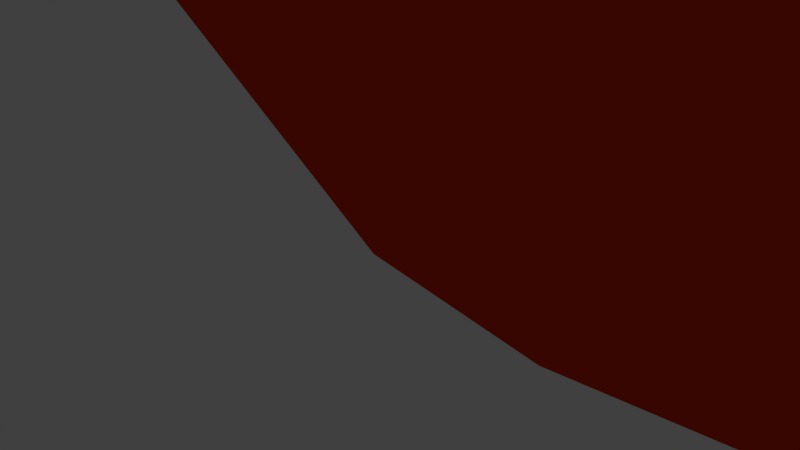 # Source: flame.blend  (saved by Blender 2.69.0; exported with 4.5.12 LTS)
import bpy
from mathutils import Matrix  # noqa: F401  (used for matrix-valued properties, if any)

bpy.ops.wm.read_factory_settings(use_empty=True)
scene = bpy.context.scene
scene.name = 'Scene'

# ---- collections
col_collection_1 = bpy.data.collections.new('Collection 1'); scene.collection.children.link(col_collection_1)

# ---- materials (node trees are filled in below, after node groups)
mat_material_1_16_001 = bpy.data.materials.new('material_1_16.001')
mat_material_1_16_001.alpha_threshold = 0.0
mat_material_1_16_001.use_transparent_shadow = False
mat_material_1_16_001.diffuse_color = (1.0, 0.698, 0.0, 1.0)
mat_material_1_16_001.roughness = 0.5
mat_material_1_16_001.line_color = (0.0, 0.0, 0.0, 1.0)
mat_material_0_16_001 = bpy.data.materials.new('material_0_16.001')
mat_material_0_16_001.alpha_threshold = 0.0
mat_material_0_16_001.use_transparent_shadow = False
mat_material_0_16_001.diffuse_color = (0.7569, 0.03529, 0.0, 1.0)
mat_material_0_16_001.roughness = 0.5
mat_material_0_16_001.line_color = (0.0, 0.0, 0.0, 1.0)

# ---- material node trees

# ---- world
world_world = bpy.data.worlds.new('World'); scene.world = world_world
world_world.color = (0.05088, 0.05088, 0.05088)
world_world.use_sun_shadow = False
world_world.sun_shadow_jitter_overblur = 0.0
world_world.cycles.sampling_method = 'MANUAL'
world_world.cycles.sample_map_resolution = 256

# ---- cameras
cam_camera_camera_001 = bpy.data.cameras.new('Camera-camera.001')
cam_camera_camera_001.clip_start = 1.0
cam_camera_camera_001.lens = 37.09
cam_camera_camera_001.sensor_width = 32.0
cam_camera_camera_001.sensor_height = 18.0
cam_camera_camera_001.dof.focus_distance = 0.0
cam_camera_camera_001.dof.aperture_fstop = 128.0
cam_camera_camera = bpy.data.cameras.new('Camera-camera')
cam_camera_camera.clip_start = 1.0
cam_camera_camera.lens = 37.09
cam_camera_camera.sensor_width = 32.0
cam_camera_camera.sensor_height = 18.0
cam_camera_camera.dof.focus_distance = 0.0
cam_camera_camera.dof.aperture_fstop = 128.0
cam_camera = bpy.data.cameras.new('Camera')
cam_camera.clip_end = 100.0
cam_camera.lens = 35.0
cam_camera.sensor_width = 32.0
cam_camera.sensor_height = 18.0
cam_camera.ortho_scale = 7.314
cam_camera.dof.focus_distance = 0.0
cam_camera.dof.aperture_fstop = 128.0

# ---- lights
light_lamp = bpy.data.lights.new('Lamp', 'POINT')
light_lamp.transmission_factor = 0.0
light_lamp.cutoff_distance = 30.0
light_lamp.energy = 100.0
light_lamp.shadow_buffer_clip_start = 1.001
light_lamp.shadow_soft_size = 0.1
light_lamp.shadow_maximum_resolution = 0.006
light_lamp.use_absolute_resolution = True
light_lamp.cycles.use_multiple_importance_sampling = False

# ---- meshes
me_mesh2_geometry_001 = bpy.data.meshes.new('mesh2-geometry.001')
me_mesh2_geometry_001.from_pydata([(94.52, 419.7, 3001.0), (131.6, 429.4, 2960.0), (133.6, 419.7, 2960.0), (127.0, 438.4, 2960.0), (160.0, 438.1, 2917.0), (132.9, 410.0, 2960.0), (120.2, 446.1, 2960.0), (164.1, 419.7, 2917.0), (129.6, 400.9, 2960.0), (111.7, 452.1, 2960.0), (137.7, 469.9, 2917.0), (151.0, 455.2, 2917.0), (182.3, 445.7, 2872.0), (162.9, 401.3, 2917.0), (123.8, 393.2, 2960.0), (102.2, 455.8, 2960.0), (121.2, 481.2, 2917.0), (167.9, 470.0, 2872.0), (190.0, 419.7, 2872.0), (116.2, 387.2, 2960.0), (156.5, 384.1, 2917.0), (92.3, 457.1, 2960.0), (102.9, 488.3, 2917.0), (124.8, 506.8, 2872.0), (201.9, 452.3, 2825.0), (214.2, 419.7, 2825.0), (190.2, 393.6, 2872.0), (107.1, 383.5, 2960.0), (130.6, 358.1, 2917.0), (145.4, 369.4, 2917.0), (82.78, 455.8, 2960.0), (84.09, 490.7, 2917.0), (98.91, 516.2, 2872.0), (148.3, 490.8, 2872.0), (181.8, 482.7, 2825.0), (97.44, 382.2, 2960.0), (113.3, 351.0, 2917.0), (182.4, 369.4, 2872.0), (74.24, 452.1, 2960.0), (93.63, 537.0, 2825.0), (126.0, 527.8, 2825.0), (219.0, 457.7, 2776.0), (235.8, 419.7, 2776.0), (216.8, 387.1, 2825.0), (94.78, 348.6, 2917.0), (87.75, 383.5, 2960.0), (122.1, 322.5, 2872.0), (146.7, 332.5, 2872.0), (167.4, 348.5, 2872.0), (67.21, 446.1, 2960.0), (66.11, 488.0, 2917.0), (72.3, 517.6, 2872.0), (60.45, 535.5, 2825.0), (155.9, 508.7, 2825.0), (193.1, 493.1, 2776.0), (78.71, 387.2, 2960.0), (95.97, 318.3, 2872.0), (208.8, 356.7, 2825.0), (62.12, 438.4, 2960.0), (50.15, 480.2, 2917.0), (48.46, 545.7, 2776.0), (87.12, 550.9, 2776.0), (125.0, 543.3, 2776.0), (219.4, 462.0, 2726.0), (241.4, 381.6, 2776.0), (76.48, 351.0, 2917.0), (70.89, 393.2, 2960.0), (134.6, 297.6, 2825.0), (101.8, 290.4, 2825.0), (165.3, 310.6, 2825.0), (191.0, 330.6, 2825.0), (59.25, 429.4, 2960.0), (37.18, 468.1, 2917.0), (46.83, 511.1, 2872.0), (28.43, 524.0, 2825.0), (160.8, 523.3, 2776.0), (180.6, 501.2, 2726.0), (249.1, 419.7, 2726.0), (59.53, 357.6, 2917.0), (64.73, 400.9, 2960.0), (70.07, 319.6, 2872.0), (69.43, 289.7, 2825.0), (233.9, 346.2, 2776.0), (58.74, 419.7, 2960.0), (22.76, 435.1, 2917.0), (27.92, 452.6, 2917.0), (24.2, 497.5, 2872.0), (11.05, 528.8, 2776.0), (12.76, 540.9, 2726.0), (55.59, 551.4, 2726.0), (97.69, 548.1, 2726.0), (192.2, 464.9, 2676.0), (261.7, 377.4, 2726.0), (44.92, 368.1, 2917.0), (60.61, 410.0, 2960.0), (148.8, 276.7, 2776.0), (110.5, 266.8, 2776.0), (184.5, 292.4, 2776.0), (214.1, 315.8, 2776.0), (21.96, 416.6, 2917.0), (5.975, 478.3, 2872.0), (0.001905, 504.1, 2825.0), (139.3, 531.1, 2726.0), (141.2, 501.6, 2676.0), (237.8, 419.7, 2676.0), (46.05, 326.6, 2872.0), (33.41, 382.0, 2917.0), (72.72, 263.5, 2776.0), (255.0, 337.9, 2726.0), (25.61, 398.5, 2917.0), (-11.18, 403.9, 2872.0), (-12.07, 429.8, 2872.0), (-6.352, 455.2, 2872.0), (-21.99, 502.9, 2776.0), (-29.02, 518.7, 2726.0), (-44.64, 520.9, 2676.0), (1.065, 534.7, 2676.0), (46.09, 536.3, 2676.0), (153.5, 462.7, 2624.0), (266.2, 374.3, 2676.0), (25.11, 339.4, 2872.0), (39.34, 295.9, 2825.0), (161.5, 260.4, 2726.0), (118.9, 248.2, 2726.0), (201.3, 278.1, 2726.0), (233.8, 304.1, 2726.0), (-4.204, 379.2, 2872.0), (-22.28, 478.1, 2825.0), (-89.72, 497.2, 2676.0), (92.08, 525.2, 2676.0), (95.19, 492.2, 2624.0), (209.2, 419.7, 2624.0), (8.129, 357.3, 2872.0), (76.92, 242.6, 2726.0), (37.59, 268.2, 2776.0), (268.5, 332.0, 2676.0), (-26.57, 355.2, 2825.0), (-37.72, 384.8, 2825.0), (-36.4, 448.1, 2825.0), (-47.07, 471.0, 2776.0), (-65.78, 488.2, 2726.0), (-98.92, 503.4, 2624.0), (-51.66, 515.7, 2624.0), (-5.691, 517.8, 2624.0), (123.3, 458.0, 2573.0), (181.2, 419.1, 2573.0), (249.3, 372.4, 2624.0), (12.82, 309.4, 2825.0), (168.7, 248.6, 2676.0), (122.9, 234.6, 2676.0), (211.5, 267.8, 2676.0), (246.6, 295.7, 2676.0), (-9.384, 329.5, 2825.0), (-41.42, 416.4, 2825.0), (-129.3, 467.3, 2676.0), (-146.2, 483.5, 2624.0), (42.02, 509.8, 2624.0), (63.83, 484.0, 2573.0), (77.91, 227.1, 2676.0), (37.79, 245.5, 2726.0), (6.297, 281.3, 2776.0), (262.7, 328.3, 2624.0), (-20.62, 302.6, 2776.0), (-42.55, 330.6, 2776.0), (-58.07, 363.5, 2776.0), (-61.46, 435.8, 2776.0), (-91.91, 453.2, 2726.0), (-130.6, 500.3, 2573.0), (-82.74, 509.3, 2573.0), (-36.48, 509.4, 2573.0), (114.3, 458.1, 2521.0), (224.3, 371.7, 2573.0), (163.3, 240.5, 2624.0), (115.4, 224.3, 2624.0), (208.2, 261.5, 2624.0), (245.3, 290.5, 2624.0), (-64.88, 399.3, 2776.0), (-156.0, 433.2, 2676.0), (-188.3, 458.4, 2624.0), (-178.6, 484.6, 2573.0), (10.67, 500.5, 2573.0), (60.14, 486.7, 2521.0), (166.4, 418.7, 2521.0), (68.71, 215.0, 2624.0), (36.16, 228.5, 2676.0), (2.657, 257.8, 2726.0), (241.0, 327.1, 2573.0), (-28.14, 279.4, 2726.0), (-54.12, 308.7, 2726.0), (-96.43, 378.5, 2726.0), (-102.5, 416.0, 2726.0), (-129.3, 510.3, 2521.0), (-81.83, 518.2, 2521.0), (-35.59, 517.0, 2521.0), (10.68, 506.3, 2521.0), (129.8, 462.5, 2470.0), (204.2, 372.3, 2521.0), (146.6, 236.0, 2573.0), (98.16, 217.9, 2573.0), (192.2, 259.1, 2573.0), (228.5, 288.7, 2573.0), (-77.86, 342.4, 2726.0), (-162.6, 395.7, 2676.0), (-216.3, 428.1, 2624.0), (-221.7, 463.8, 2573.0), (-176.6, 495.3, 2521.0), (85.55, 497.1, 2470.0), (169.4, 419.6, 2470.0), (50.73, 207.4, 2573.0), (25.58, 215.4, 2624.0), (-1.454, 240.2, 2676.0), (217.4, 328.1, 2521.0), (-35.25, 261.8, 2676.0), (-72.61, 288.8, 2676.0), (-112.9, 320.1, 2676.0), (-49.33, 537.5, 2470.0), (-95.4, 529.4, 2470.0), (-4.141, 535.1, 2470.0), (40.56, 521.5, 2470.0), (160.2, 462.3, 2419.0), (195.2, 374.0, 2470.0), (168.9, 260.3, 2521.0), (124.2, 236.0, 2521.0), (76.44, 217.4, 2521.0), (203.7, 290.2, 2521.0), (-146.7, 356.5, 2676.0), (-221.2, 390.3, 2624.0), (-251.3, 436.4, 2573.0), (-218.7, 474.6, 2521.0), (-140.6, 512.7, 2470.0), (125.7, 501.3, 2419.0), (185.8, 419.7, 2419.0), (29.39, 207.2, 2521.0), (6.952, 207.5, 2573.0), (-13.0, 227.2, 2624.0), (199.7, 331.5, 2470.0), (-53.7, 247.0, 2624.0), (-103.6, 271.9, 2624.0), (-156.1, 305.0, 2624.0), (-248.3, 447.1, 2521.0), (-180.4, 489.3, 2470.0), (45.58, 550.0, 2419.0), (2.936, 556.2, 2419.0), (-40.42, 550.4, 2419.0), (86.72, 531.3, 2419.0), (204.1, 455.6, 2302.0), (196.9, 377.0, 2419.0), (181.5, 295.0, 2470.0), (145.8, 265.9, 2470.0), (102.8, 242.3, 2470.0), (57.03, 225.4, 2470.0), (-199.4, 346.7, 2624.0), (-257.0, 398.7, 2573.0), (-208.7, 459.7, 2470.0), (-119.2, 509.7, 2419.0), (-82.36, 534.1, 2419.0), (192.7, 489.2, 2302.0), (203.6, 419.7, 2302.0), (11.55, 217.4, 2470.0), (-14.19, 208.4, 2521.0), (-33.49, 219.3, 2573.0), (190.3, 337.3, 2419.0), (-79.82, 238.9, 2573.0), (-133.5, 266.4, 2573.0), (-234.6, 351.9, 2573.0), (-257.0, 410.1, 2521.0), (-146.3, 478.9, 2419.0), (171.1, 518.0, 2302.0), (141.9, 540.0, 2302.0), (107.8, 553.9, 2302.0), (71.59, 558.7, 2302.0), (212.1, 452.4, 2183.0), (190.9, 383.7, 2302.0), (166.3, 303.2, 2419.0), (129.7, 276.4, 2419.0), (88.76, 255.9, 2419.0), (45.9, 242.5, 2419.0), (-30.43, 220.8, 2470.0), (-55.23, 221.4, 2521.0), (-189.2, 304.6, 2573.0), (-219.8, 423.1, 2470.0), (2.883, 538.5, 2302.0), (-25.48, 514.5, 2302.0), (35.85, 553.7, 2302.0), (207.4, 482.7, 2183.0), (206.5, 419.9, 2183.0), (3.466, 238.0, 2419.0), (-35.09, 244.3, 2419.0), (-67.76, 236.6, 2470.0), (170.4, 350.2, 2302.0), (-99.73, 243.9, 2521.0), (-149.5, 275.3, 2521.0), (-239.4, 364.3, 2521.0), (-159.7, 443.0, 2419.0), (192.3, 508.8, 2183.0), (168.5, 528.8, 2183.0), (138.9, 541.4, 2183.0), (106.6, 545.6, 2183.0), (245.0, 453.9, 2064.0), (192.0, 387.5, 2183.0), (144.2, 321.4, 2302.0), (113.5, 299.3, 2302.0), (79.44, 285.4, 2302.0), (43.39, 280.6, 2302.0), (-66.78, 262.3, 2419.0), (-199.8, 316.5, 2521.0), (-210.8, 380.6, 2470.0), (42.92, 528.7, 2183.0), (14.64, 508.7, 2183.0), (-48.07, 483.9, 2302.0), (73.93, 541.3, 2183.0), (244.7, 484.0, 2064.0), (234.2, 421.8, 2064.0), (7.485, 284.1, 2302.0), (-25.49, 295.9, 2302.0), (-52.39, 315.8, 2302.0), (-105.6, 262.2, 2470.0), (170.2, 357.2, 2183.0), (-145.3, 295.9, 2470.0), (-158.1, 403.5, 2419.0), (232.8, 510.0, 2064.0), (210.8, 530.0, 2064.0), (182.1, 542.6, 2064.0), (150.1, 547.0, 2064.0), (299.7, 458.3, 1945.0), (215.0, 389.7, 2064.0), (143.0, 331.2, 2183.0), (112.4, 311.3, 2183.0), (79.64, 298.7, 2183.0), (46.4, 294.3, 2183.0), (-95.12, 289.6, 2419.0), (-183.2, 336.4, 2470.0), (117.5, 542.8, 2064.0), (86.09, 530.3, 2064.0), (-10.17, 482.6, 2183.0), (-64.42, 449.0, 2302.0), (308.3, 491.0, 1945.0), (274.4, 423.5, 1945.0), (14.62, 298.5, 2183.0), (-13.24, 311.0, 2183.0), (-34.6, 330.9, 2183.0), (-70.39, 343.0, 2302.0), (188.6, 359.8, 2064.0), (-121.5, 323.9, 2419.0), (-143.8, 362.8, 2419.0), (277.6, 541.5, 1945.0), (246.6, 555.7, 1945.0), (211.6, 560.9, 1945.0), (56.4, 510.3, 2064.0), (-74.4, 412.1, 2302.0), (270.2, 466.1, 1827.0), (237.0, 388.9, 1945.0), (157.3, 334.1, 2064.0), (123.6, 314.3, 2064.0), (89.04, 301.8, 2064.0), (55.34, 297.4, 2064.0), (299.8, 519.4, 1945.0), (176.0, 556.6, 1945.0), (141.3, 543.2, 1945.0), (-30.52, 452.3, 2183.0), (28.73, 484.2, 2064.0), (-44.69, 419.7, 2183.0), (263.2, 504.9, 1827.0), (261.6, 424.8, 1827.0), (24.49, 301.4, 2064.0), (-1.118, 313.6, 2064.0), (-47.38, 356.9, 2183.0), (-77.62, 375.9, 2302.0), (195.6, 356.6, 1945.0), (208.2, 564.6, 1827.0), (168.3, 581.1, 1827.0), (126.2, 586.7, 1827.0), (107.0, 521.5, 1945.0), (-50.62, 387.2, 2183.0), (187.6, 475.7, 1711.0), (239.6, 383.7, 1827.0), (116.5, 307.1, 1945.0), (79.44, 293.3, 1945.0), (43.14, 288.3, 1945.0), (-19.03, 333.2, 2064.0), (155.0, 328.7, 1945.0), (241.4, 538.5, 1827.0), (85.3, 581.1, 1827.0), (47.83, 564.7, 1827.0), (-15.18, 421.4, 2064.0), (4.08, 453.9, 2064.0), (72.14, 493.1, 1945.0), (-25.95, 389.0, 2064.0), (153.2, 523.4, 1711.0), (207.5, 424.6, 1711.0), (8.876, 292.4, 1945.0), (-19.78, 305.5, 1945.0), (-27.45, 358.9, 2064.0), (207.7, 345.6, 1827.0), (13.51, 614.1, 1711.0), (63.4, 595.1, 1711.0), (-37.92, 619.8, 1711.0), (14.61, 538.6, 1827.0), (145.6, 485.9, 1599.0), (214.5, 422.2, 1599.0), (211.8, 373.7, 1711.0), (125.7, 287.5, 1827.0), (82.88, 271.3, 1827.0), (40.49, 265.3, 1827.0), (-37.75, 326.8, 1945.0), (168.6, 312.8, 1827.0), (110.5, 564.2, 1711.0), (-88.25, 612.1, 1711.0), (-133.2, 591.5, 1711.0), (-26.36, 388.2, 1945.0), (1.794, 424.0, 1945.0), (36.37, 459.8, 1945.0), (-14.5, 504.8, 1827.0), (-40.48, 355.0, 1945.0), (74.2, 544.8, 1599.0), (-0.117, 270.1, 1827.0), (-34.68, 285.4, 1827.0), (201.0, 326.4, 1711.0), (-151.4, 664.8, 1599.0), (-91.44, 657.1, 1599.0), (-38.79, 633.3, 1599.0), (-167.5, 559.7, 1711.0), (227.5, 498.9, 1491.0), (304.4, 419.8, 1491.0), (257.1, 358.4, 1599.0), (137.0, 254.9, 1711.0), (89.56, 235.2, 1711.0), (38.67, 228.0, 1711.0), (-58.15, 310.3, 1827.0), (175.9, 286.0, 1711.0), (13.36, 595.0, 1599.0), (-218.2, 656.1, 1599.0), (-283.6, 631.7, 1599.0), (-69.99, 343.2, 1827.0), (-70.14, 381.9, 1827.0), (-59.07, 423.6, 1827.0), (-39.52, 465.6, 1827.0), (-187.3, 518.6, 1711.0), (149.8, 572.6, 1491.0), (-12.2, 233.9, 1711.0), (-59.6, 252.5, 1711.0), (253.7, 299.4, 1599.0), (-100.1, 724.3, 1491.0), (-26.08, 714.1, 1491.0), (35.79, 683.9, 1491.0), (-332.8, 592.8, 1599.0), (400.8, 419.4, 1387.0), (330.8, 516.8, 1387.0), (356.0, 340.9, 1491.0), (176.9, 210.4, 1599.0), (120.6, 186.1, 1599.0), (58.07, 177.5, 1599.0), (-102.2, 282.9, 1711.0), (222.0, 249.0, 1599.0), (89.89, 635.6, 1491.0), (-183.7, 714.5, 1491.0), (-268.8, 687.2, 1491.0), (-139.5, 322.8, 1711.0), (-168.0, 369.8, 1711.0), (-192.1, 471.2, 1711.0), (-349.8, 542.1, 1599.0), (250.7, 607.4, 1387.0), (-6.065, 185.3, 1599.0), (-67.94, 208.9, 1599.0), (370.5, 267.4, 1491.0), (-107.4, 798.1, 1387.0), (-13.47, 782.3, 1387.0), (73.07, 744.8, 1387.0), (-340.8, 641.2, 1491.0), (-185.7, 420.4, 1711.0), (497.9, 392.5, 1289.0), (464.1, 320.9, 1387.0), (460.2, 514.0, 1289.0), (232.0, 125.9, 1491.0), (303.5, 156.1, 1491.0), (152.7, 115.7, 1491.0), (-124.2, 247.2, 1599.0), (353.2, 204.3, 1491.0), (159.5, 685.1, 1387.0), (-207.8, 797.2, 1387.0), (-302.4, 771.0, 1387.0), (-170.3, 297.5, 1599.0), (-215.8, 356.3, 1599.0), (-275.1, 419.7, 1599.0), (-327.3, 483.0, 1599.0), (-377.7, 578.6, 1491.0), (361.4, 637.3, 1289.0), (74.37, 126.1, 1491.0), (-1.063, 156.3, 1491.0), (493.3, 229.7, 1387.0), (-23.66, 877.5, 1289.0), (88.11, 861.0, 1289.0), (180.6, 815.3, 1289.0), (-371.5, 715.2, 1387.0), (-148.4, 880.6, 1289.0), (568.2, 333.6, 1152.0), (530.9, 272.7, 1289.0), (549.9, 470.4, 1152.0), (180.0, 44.23, 1387.0), (283.3, 57.02, 1387.0), (387.2, 94.42, 1387.0), (-77.52, 204.4, 1491.0), (467.0, 152.5, 1387.0), (260.5, 742.2, 1289.0), (-276.3, 861.7, 1289.0), (-157.0, 267.5, 1491.0), (-232.4, 343.1, 1491.0), (-360.8, 505.0, 1491.0), (-399.6, 637.6, 1387.0), (494.4, 602.2, 1152.0), (88.92, 57.02, 1387.0), (11.73, 94.53, 1387.0), (545.0, 162.4, 1289.0), (4.454, 933.2, 1152.0), (146.7, 950.5, 1152.0), (279.2, 911.9, 1152.0), (385.7, 823.6, 1152.0), (-385.6, 799.3, 1289.0), (-304.8, 424.8, 1491.0), (621.8, 310.8, 1008.0), (552.2, 195.7, 1152.0), (602.3, 458.1, 1008.0), (160.6, -37.21, 1289.0), (284.2, -23.58, 1289.0), (404.8, 6.994, 1289.0), (-63.92, 154.6, 1387.0), (498.9, 69.32, 1289.0), (450.7, 720.5, 1152.0), (-145.1, 907.6, 1152.0), (-157.0, 240.1, 1387.0), (-261.2, 344.3, 1387.0), (-394.5, 547.1, 1387.0), (-430.0, 703.1, 1289.0), (560.2, 594.5, 1008.0), (47.74, -21.65, 1289.0), (-52.07, 27.35, 1289.0), (531.5, 67.97, 1152.0), (34.94, 984.2, 1008.0), (184.2, 999.0, 1008.0), (337.5, 925.6, 1008.0), (469.8, 818.0, 1008.0), (-300.0, 861.8, 1152.0), (-350.1, 449.1, 1387.0), (654.5, 348.9, 859.5), (601.6, 155.5, 1008.0), (652.1, 508.0, 859.5), (136.7, -111.1, 1152.0), (276.9, -112.9, 1152.0), (405.2, -102.0, 1152.0), (-147.2, 115.9, 1289.0), (493.9, -38.45, 1152.0), (541.7, 715.4, 1008.0), (-114.6, 937.9, 1008.0), (-246.3, 232.0, 1289.0), (-351.7, 356.8, 1289.0), (-422.5, 593.4, 1289.0), (-425.0, 758.2, 1152.0), (615.8, 649.2, 859.5), (2.156, -92.13, 1152.0), (-125.6, -16.98, 1152.0), (548.0, 9.847, 1008.0), (-58.26, 1016.0, 859.5), (98.34, 1037.0, 859.5), (261.1, 1001.0, 859.5), (414.4, 890.6, 859.5), (-284.8, 879.3, 1008.0), (-415.9, 475.5, 1289.0), (666.5, 404.4, 709.0), (633.2, 184.4, 859.5), (699.0, 570.6, 709.0), (116.2, -164.8, 1008.0), (266.8, -173.8, 1008.0), (398.8, -171.1, 1008.0), (-35.71, -143.2, 1008.0), (-256.8, 102.3, 1152.0), (490.7, -105.8, 1008.0), (537.7, 771.1, 859.5), (-202.5, 960.1, 859.5), (-387.9, 228.8, 1152.0), (-473.3, 349.5, 1152.0), (-475.6, 623.9, 1152.0), (-452.0, 776.9, 1008.0), (678.1, 719.6, 709.0), (-185.6, -59.71, 1008.0), (557.9, 26.41, 859.5), (-118.8, 1026.0, 709.0), (41.26, 1047.0, 709.0), (206.2, 1026.0, 709.0), (374.6, 954.5, 709.0), (-334.7, 896.5, 859.5), (-493.5, 483.2, 1152.0), (655.5, 419.7, 558.5), (640.9, 239.3, 709.0), (653.1, 579.3, 558.5), (63.46, -197.2, 859.5), (-98.17, -176.1, 859.5), (221.2, -182.2, 859.5), (359.2, -160.2, 859.5), (-335.8, 61.33, 1008.0), (465.1, -92.67, 859.5), (547.1, 841.0, 709.0), (-253.2, 977.7, 709.0), (-464.3, 192.2, 1008.0), (-527.4, 327.4, 1008.0), (-526.7, 630.0, 1008.0), (-452.7, 801.7, 859.5), (615.5, 728.1, 558.5), (-257.7, -97.27, 859.5), (542.9, 83.27, 709.0), (-118.7, 1016.0, 558.5), (200.7, 1016.0, 558.5), (353.9, 953.9, 558.5), (501.9, 855.9, 558.5), (-340.8, 907.7, 709.0), (-547.0, 475.4, 1008.0), (623.9, 419.7, 410.2), (634.3, 260.0, 558.5), (607.0, 570.9, 410.2), (13.93, -208.1, 709.0), (-154.4, -186.7, 709.0), (170.6, -186.7, 709.0), (305.9, -126.1, 709.0), (-407.3, 46.38, 859.5), (423.8, -38.86, 709.0), (-263.0, 962.2, 558.5), (41.13, 1037.0, 558.5), (-370.5, 892.3, 558.5), (-510.6, 192.4, 859.5), (-579.3, 499.6, 859.5), (-539.7, 661.3, 859.5), (-409.2, 804.1, 709.0), (555.3, 711.9, 410.2), (-321.9, -87.04, 709.0), (558.9, 111.2, 558.5), (-254.2, 925.8, 410.2), (-112.2, 984.2, 410.2), (190.4, 984.2, 410.2), (330.2, 925.8, 410.2), (452.2, 832.9, 410.2), (-558.5, 341.5, 859.5), (571.2, 419.7, 266.3), (602.9, 268.4, 410.2), (564.6, 557.1, 266.3), (186.8, -176.2, 558.5), (-132.5, -176.2, 558.5), (327.3, -114.6, 558.5), (449.3, -16.54, 558.5), (-464.0, 64.42, 709.0), (-374.3, 838.4, 410.2), (39.57, 1004.0, 410.2), (-453.0, 787.6, 558.5), (-544.5, 209.5, 709.0), (-571.9, 362.1, 709.0), (-513.7, 682.1, 709.0), (518.2, 685.1, 266.3), (30.09, -197.2, 558.5), (-289.6, -100.6, 558.5), (-423.1, 35.22, 558.5), (539.7, 127.5, 410.2), (-332.6, 795.0, 266.3), (-230.9, 879.4, 266.3), (-102.1, 932.4, 266.3), (172.7, 932.4, 266.3), (299.9, 879.4, 266.3), (418.1, 795.0, 266.3), (-589.1, 524.1, 709.0), (498.4, 419.7, 128.9), (549.7, 282.3, 266.3), (498.9, 537.9, 128.9), (188.7, -144.8, 410.2), (327.5, -86.45, 410.2), (-113.8, -144.8, 410.2), (-256.9, -86.45, 410.2), (445.9, 6.422, 410.2), (-457.0, 725.8, 410.2), (35.72, 950.5, 266.3), (-538.7, 653.0, 558.5), (-509.6, 181.7, 558.5), (-557.5, 334.7, 558.5), (474.9, 648.1, 128.9), (38.08, -164.8, 410.2), (-380.6, 12.53, 410.2), (496.4, 154.3, 266.3), (-401.2, 685.1, 266.3), (-247.3, 742.7, 128.9), (-162.1, 815.3, 128.9), (-56.61, 861.0, 128.9), (179.9, 861.0, 128.9), (294.8, 815.3, 128.9), (398.8, 742.7, 128.9), (-578.3, 494.6, 558.5), (406.6, 419.7, 0.0), (484.3, 301.4, 128.9), (397.6, 513.8, 0.0), (187.6, -93.06, 266.3), (315.4, -40.03, 266.3), (420.7, 44.32, 266.3), (-87.12, -93.06, 266.3), (-215.4, -40.03, 266.3), (-330.0, 44.32, 266.3), (-522.0, 589.8, 410.2), (59.91, 876.6, 128.9), (-472.5, 142.8, 410.2), (-526.1, 287.4, 410.2), (373.1, 601.5, 0.0), (49.86, -111.1, 266.3), (447.3, 191.2, 128.9), (-460.9, 557.1, 266.3), (-316.4, 648.1, 128.9), (-189.4, 676.8, 0.0), (-110.7, 734.6, 0.0), (-22.8, 771.0, 0.0), (253.0, 734.6, 0.0), (165.5, 771.0, 0.0), (325.0, 676.8, 0.0), (-545.0, 439.4, 410.2), (403.7, 325.5, 0.0), (299.1, 24.0, 128.9), (192.4, -21.65, 128.9), (385.8, 96.6, 128.9), (-44.14, -21.65, 128.9), (-157.8, 24.0, 128.9), (-260.3, 96.6, 128.9), (-423.0, 154.3, 266.3), (71.38, 783.4, 0.0), (-475.8, 282.3, 266.3), (74.78, -37.21, 128.9), (381.4, 237.8, 0.0), (-490.4, 419.7, 266.3), (-383.8, 537.9, 128.9), (-256.9, 601.5, 0.0), (332.8, 162.5, 0.0), (259.7, 104.7, 0.0), (171.4, 68.36, 0.0), (-16.89, 68.36, 0.0), (-104.0, 104.7, 0.0), (-181.6, 162.5, 0.0), (-344.0, 191.2, 128.9), (-398.3, 301.4, 128.9), (76.82, 55.97, 0.0), (-415.3, 419.7, 128.9), (-305.0, 513.8, 0.0), (-248.6, 237.8, 0.0), (-298.9, 325.5, 0.0), (-320.8, 419.7, 0.0)], [], [(0, 1, 2), (0, 3, 1), (1, 4, 2), (0, 2, 5), (0, 6, 3), (3, 4, 1), (2, 4, 7), (5, 2, 7), (8, 0, 5), (0, 9, 6), (6, 10, 3), (3, 11, 4), (4, 12, 7), (5, 7, 13), (14, 0, 8), (8, 5, 13), (9, 0, 15), (16, 6, 9), (10, 6, 16), (3, 10, 11), (4, 11, 17), (4, 17, 12), (7, 12, 18), (13, 7, 18), (19, 0, 14), (14, 8, 20), (8, 13, 20), (15, 0, 21), (9, 15, 22), (16, 9, 22), (10, 16, 23), (10, 17, 11), (17, 24, 12), (12, 25, 18), (13, 18, 26), (27, 0, 19), (28, 19, 14), (14, 20, 29), (13, 26, 20), (0, 30, 21), (15, 21, 31), (22, 15, 31), (16, 22, 32), (23, 16, 32), (33, 10, 23), (10, 33, 17), (17, 34, 24), (12, 24, 25), (18, 25, 26), (27, 35, 0), (19, 36, 27), (28, 36, 19), (29, 28, 14), (29, 20, 37), (20, 26, 37), (0, 38, 30), (21, 30, 31), (22, 31, 32), (23, 32, 39), (33, 23, 40), (33, 34, 17), (34, 41, 24), (24, 42, 25), (26, 25, 43), (27, 44, 35), (35, 45, 0), (36, 44, 27), (28, 46, 36), (47, 28, 29), (29, 37, 48), (37, 26, 43), (0, 49, 38), (30, 38, 50), (31, 30, 50), (32, 31, 51), (32, 52, 39), (40, 23, 39), (53, 33, 40), (33, 53, 34), (34, 54, 41), (24, 41, 42), (25, 42, 43), (35, 44, 45), (0, 45, 55), (36, 56, 44), (47, 46, 28), (46, 56, 36), (48, 47, 29), (37, 57, 48), (37, 43, 57), (0, 58, 49), (49, 59, 38), (38, 59, 50), (31, 50, 51), (32, 51, 52), (39, 52, 60), (40, 39, 61), (53, 40, 62), (34, 53, 54), (54, 63, 41), (41, 63, 42), (43, 42, 64), (44, 65, 45), (45, 65, 55), (55, 66, 0), (56, 65, 44), (47, 67, 46), (46, 68, 56), (48, 69, 47), (48, 57, 70), (57, 43, 64), (0, 71, 58), (58, 72, 49), (49, 72, 59), (50, 59, 73), (51, 50, 73), (51, 73, 52), (52, 74, 60), (39, 60, 61), (40, 61, 62), (75, 53, 62), (54, 53, 75), (54, 76, 63), (42, 63, 77), (42, 77, 64), (55, 65, 78), (78, 66, 55), (66, 79, 0), (56, 80, 65), (69, 67, 47), (67, 68, 46), (68, 81, 56), (70, 69, 48), (57, 82, 70), (57, 64, 82), (0, 83, 71), (71, 84, 58), (58, 85, 72), (59, 72, 86), (59, 86, 73), (52, 73, 74), (60, 74, 87), (61, 60, 88), (62, 61, 89), (75, 62, 90), (54, 75, 76), (76, 91, 63), (63, 91, 77), (64, 77, 92), (65, 80, 78), (78, 93, 66), (93, 79, 66), (0, 79, 94), (56, 81, 80), (69, 95, 67), (67, 96, 68), (96, 81, 68), (70, 97, 69), (70, 82, 98), (64, 92, 82), (0, 94, 83), (71, 83, 99), (71, 99, 84), (58, 84, 85), (72, 85, 100), (72, 100, 86), (73, 86, 74), (74, 101, 87), (60, 87, 88), (61, 88, 89), (62, 89, 90), (75, 90, 102), (76, 75, 102), (91, 76, 103), (77, 91, 104), (77, 104, 92), (80, 105, 78), (78, 105, 93), (93, 106, 79), (94, 79, 106), (80, 81, 105), (97, 95, 69), (95, 96, 67), (96, 107, 81), (98, 97, 70), (98, 82, 108), (82, 92, 108), (94, 109, 83), (83, 109, 99), (99, 110, 84), (84, 111, 85), (85, 112, 100), (100, 101, 86), (74, 86, 101), (87, 101, 113), (88, 87, 114), (89, 88, 115), (90, 89, 116), (102, 90, 117), (76, 102, 103), (91, 103, 118), (104, 91, 118), (92, 104, 119), (105, 120, 93), (93, 120, 106), (94, 106, 109), (81, 121, 105), (97, 122, 95), (95, 123, 96), (123, 107, 96), (107, 121, 81), (98, 124, 97), (98, 108, 125), (92, 119, 108), (99, 109, 126), (99, 126, 110), (84, 110, 111), (85, 111, 112), (100, 112, 127), (100, 127, 101), (127, 113, 101), (87, 113, 114), (88, 114, 128), (88, 128, 115), (89, 115, 116), (90, 116, 117), (102, 117, 129), (103, 102, 129), (118, 103, 130), (104, 118, 131), (104, 131, 119), (105, 121, 120), (120, 132, 106), (109, 106, 132), (124, 122, 97), (122, 123, 95), (123, 133, 107), (107, 134, 121), (125, 124, 98), (108, 135, 125), (108, 119, 135), (109, 132, 126), (110, 126, 136), (111, 110, 137), (111, 138, 112), (112, 138, 127), (127, 139, 113), (113, 140, 114), (114, 140, 128), (115, 128, 141), (116, 115, 141), (117, 116, 142), (129, 117, 143), (103, 129, 130), (118, 130, 144), (131, 118, 145), (119, 131, 146), (121, 147, 120), (120, 147, 132), (124, 148, 122), (122, 149, 123), (149, 133, 123), (133, 134, 107), (121, 134, 147), (125, 150, 124), (125, 135, 151), (119, 146, 135), (126, 132, 152), (126, 152, 136), (110, 136, 137), (111, 137, 153), (111, 153, 138), (138, 139, 127), (113, 139, 140), (140, 154, 128), (128, 155, 141), (116, 141, 142), (117, 142, 143), (129, 143, 156), (130, 129, 156), (144, 130, 157), (145, 118, 144), (131, 145, 146), (147, 152, 132), (150, 148, 124), (148, 149, 122), (149, 158, 133), (133, 159, 134), (134, 160, 147), (151, 150, 125), (135, 161, 151), (135, 146, 161), (152, 162, 136), (137, 136, 163), (137, 164, 153), (138, 153, 165), (138, 165, 139), (139, 166, 140), (166, 154, 140), (128, 154, 155), (141, 155, 167), (142, 141, 167), (143, 142, 168), (156, 143, 169), (130, 156, 157), (144, 157, 170), (145, 144, 170), (146, 145, 171), (147, 160, 152), (150, 172, 148), (148, 173, 149), (149, 173, 158), (158, 159, 133), (159, 160, 134), (151, 174, 150), (151, 161, 175), (146, 171, 161), (160, 162, 152), (136, 162, 163), (137, 163, 164), (153, 164, 176), (153, 176, 165), (139, 165, 166), (166, 177, 154), (154, 178, 155), (167, 155, 179), (142, 167, 168), (143, 168, 169), (156, 169, 180), (157, 156, 180), (170, 157, 181), (145, 170, 182), (145, 182, 171), (150, 174, 172), (148, 172, 173), (173, 183, 158), (158, 184, 159), (159, 185, 160), (151, 175, 174), (161, 186, 175), (161, 171, 186), (160, 185, 162), (162, 187, 163), (164, 163, 188), (164, 189, 176), (165, 176, 190), (165, 190, 166), (190, 177, 166), (177, 178, 154), (155, 178, 179), (191, 167, 179), (192, 168, 167), (193, 169, 168), (194, 180, 169), (157, 180, 181), (195, 170, 181), (182, 170, 195), (171, 182, 196), (174, 197, 172), (172, 197, 173), (173, 198, 183), (158, 183, 184), (159, 184, 185), (175, 199, 174), (175, 186, 200), (171, 196, 186), (185, 187, 162), (163, 187, 188), (164, 188, 201), (164, 201, 189), (176, 189, 190), (202, 177, 190), (203, 178, 177), (179, 178, 204), (192, 167, 191), (191, 179, 205), (193, 168, 192), (194, 169, 193), (181, 180, 194), (195, 181, 206), (182, 195, 207), (182, 207, 196), (174, 199, 197), (197, 198, 173), (198, 208, 183), (183, 209, 184), (184, 210, 185), (175, 200, 199), (186, 211, 200), (186, 196, 211), (185, 210, 187), (188, 187, 212), (201, 188, 213), (189, 201, 214), (189, 202, 190), (202, 203, 177), (178, 203, 204), (205, 179, 204), (215, 192, 191), (216, 191, 205), (217, 193, 192), (218, 194, 193), (206, 181, 194), (219, 195, 206), (195, 219, 207), (196, 207, 220), (199, 221, 197), (197, 222, 198), (198, 223, 208), (183, 208, 209), (184, 209, 210), (200, 224, 199), (200, 211, 224), (196, 220, 211), (210, 212, 187), (212, 213, 188), (213, 214, 201), (214, 225, 189), (225, 202, 189), (226, 203, 202), (203, 227, 204), (205, 204, 228), (217, 192, 215), (215, 191, 216), (216, 205, 229), (218, 193, 217), (206, 194, 218), (206, 230, 219), (207, 219, 231), (207, 231, 220), (224, 221, 199), (221, 222, 197), (222, 223, 198), (223, 232, 208), (208, 233, 209), (209, 234, 210), (211, 235, 224), (211, 220, 235), (210, 234, 212), (212, 236, 213), (213, 237, 214), (238, 225, 214), (225, 226, 202), (203, 226, 227), (204, 227, 239), (228, 204, 239), (205, 228, 240), (241, 217, 215), (242, 215, 216), (229, 205, 240), (243, 216, 229), (244, 218, 217), (230, 206, 218), (230, 245, 219), (219, 245, 231), (220, 231, 246), (224, 247, 221), (221, 248, 222), (222, 249, 223), (223, 250, 232), (208, 232, 233), (209, 233, 234), (224, 235, 247), (220, 246, 235), (234, 236, 212), (236, 237, 213), (237, 238, 214), (238, 251, 225), (251, 226, 225), (226, 252, 227), (227, 252, 239), (253, 228, 239), (228, 253, 240), (244, 217, 241), (241, 215, 242), (242, 216, 243), (254, 229, 240), (243, 229, 255), (230, 218, 244), (230, 256, 245), (231, 245, 257), (231, 257, 246), (247, 248, 221), (248, 249, 222), (249, 250, 223), (250, 258, 232), (232, 259, 233), (233, 260, 234), (235, 261, 247), (235, 246, 261), (234, 260, 236), (236, 262, 237), (237, 263, 238), (238, 264, 251), (226, 251, 252), (252, 265, 239), (239, 265, 253), (240, 253, 266), (267, 244, 241), (268, 241, 242), (269, 242, 243), (255, 229, 254), (240, 266, 254), (270, 243, 255), (256, 230, 244), (245, 256, 271), (245, 271, 257), (246, 257, 272), (247, 273, 248), (248, 274, 249), (249, 275, 250), (250, 276, 258), (232, 258, 277), (232, 277, 259), (233, 259, 278), (233, 278, 260), (247, 261, 273), (246, 272, 261), (260, 262, 236), (262, 263, 237), (263, 279, 238), (238, 279, 264), (251, 264, 252), (252, 264, 265), (265, 280, 253), (280, 266, 253), (244, 267, 256), (267, 241, 268), (268, 242, 269), (269, 243, 270), (281, 255, 254), (266, 282, 254), (270, 255, 283), (256, 284, 271), (257, 271, 285), (272, 257, 285), (273, 274, 248), (274, 275, 249), (275, 276, 250), (276, 286, 258), (258, 287, 277), (259, 277, 288), (259, 288, 278), (260, 278, 262), (273, 261, 289), (261, 272, 289), (262, 290, 263), (263, 291, 279), (264, 279, 292), (264, 292, 265), (265, 292, 280), (280, 293, 266), (267, 284, 256), (294, 267, 268), (295, 268, 269), (296, 269, 270), (283, 255, 281), (281, 254, 282), (266, 293, 282), (297, 270, 283), (271, 284, 298), (271, 298, 285), (272, 285, 299), (273, 300, 274), (274, 301, 275), (275, 302, 276), (276, 303, 286), (258, 286, 287), (277, 287, 304), (277, 304, 288), (278, 288, 290), (278, 290, 262), (273, 289, 300), (289, 272, 299), (290, 291, 263), (291, 305, 279), (279, 305, 292), (292, 306, 280), (306, 293, 280), (267, 294, 284), (294, 268, 295), (295, 269, 296), (296, 270, 297), (307, 283, 281), (308, 281, 282), (293, 309, 282), (297, 283, 310), (284, 311, 298), (285, 298, 312), (299, 285, 312), (300, 301, 274), (301, 302, 275), (302, 303, 276), (303, 313, 286), (286, 314, 287), (287, 315, 304), (304, 316, 288), (288, 316, 290), (300, 289, 317), (289, 299, 317), (290, 316, 291), (318, 305, 291), (292, 305, 306), (306, 319, 293), (284, 294, 311), (320, 294, 295), (321, 295, 296), (322, 296, 297), (310, 283, 307), (307, 281, 308), (309, 308, 282), (293, 319, 309), (323, 297, 310), (298, 311, 324), (312, 298, 324), (299, 312, 325), (300, 326, 301), (301, 327, 302), (328, 303, 302), (329, 313, 303), (313, 314, 286), (314, 315, 287), (315, 330, 304), (304, 330, 316), (317, 326, 300), (317, 299, 325), (316, 318, 291), (305, 318, 331), (305, 331, 306), (331, 319, 306), (294, 320, 311), (320, 295, 321), (321, 296, 322), (322, 297, 323), (332, 310, 307), (333, 307, 308), (309, 334, 308), (319, 335, 309), (323, 310, 332), (311, 336, 324), (312, 324, 337), (325, 312, 337), (326, 327, 301), (327, 328, 302), (328, 329, 303), (329, 338, 313), (313, 339, 314), (314, 340, 315), (330, 315, 341), (330, 318, 316), (342, 326, 317), (317, 325, 342), (331, 318, 343), (331, 344, 319), (311, 320, 336), (345, 320, 321), (346, 321, 322), (347, 322, 323), (332, 307, 333), (333, 308, 348), (309, 335, 334), (334, 348, 308), (319, 349, 335), (347, 323, 332), (324, 336, 350), (337, 324, 350), (337, 351, 325), (352, 327, 326), (353, 328, 327), (354, 329, 328), (355, 338, 329), (338, 339, 313), (339, 340, 314), (315, 340, 341), (343, 330, 341), (318, 330, 343), (342, 352, 326), (342, 325, 351), (343, 344, 331), (319, 344, 349), (320, 356, 336), (356, 320, 345), (345, 321, 346), (346, 322, 347), (357, 332, 333), (358, 333, 348), (335, 359, 334), (348, 334, 360), (349, 361, 335), (347, 332, 357), (336, 362, 350), (337, 350, 363), (337, 363, 351), (352, 353, 327), (353, 354, 328), (354, 355, 329), (355, 364, 338), (364, 339, 338), (365, 340, 339), (341, 340, 366), (343, 341, 367), (368, 352, 342), (351, 368, 342), (344, 343, 367), (344, 367, 349), (336, 356, 362), (356, 345, 369), (345, 346, 370), (346, 347, 371), (357, 333, 358), (358, 348, 372), (335, 361, 359), (359, 360, 334), (372, 348, 360), (349, 373, 361), (347, 357, 371), (350, 362, 374), (363, 350, 374), (351, 363, 375), (352, 376, 353), (353, 377, 354), (354, 378, 355), (355, 378, 364), (364, 365, 339), (340, 365, 379), (340, 379, 366), (341, 366, 367), (368, 380, 352), (375, 368, 351), (367, 373, 349), (356, 381, 362), (345, 370, 369), (356, 369, 381), (346, 371, 370), (357, 358, 382), (358, 372, 383), (361, 384, 359), (359, 385, 360), (372, 360, 386), (373, 387, 361), (357, 382, 371), (362, 388, 374), (363, 374, 389), (375, 363, 389), (352, 380, 376), (353, 376, 377), (354, 377, 378), (378, 390, 364), (364, 390, 365), (365, 391, 379), (366, 379, 392), (367, 366, 373), (393, 380, 368), (368, 375, 393), (362, 381, 388), (369, 370, 394), (381, 369, 395), (370, 371, 396), (358, 383, 382), (372, 397, 383), (361, 387, 384), (359, 384, 385), (385, 386, 360), (372, 386, 397), (373, 392, 387), (371, 382, 396), (388, 398, 374), (374, 399, 389), (375, 389, 400), (380, 401, 376), (376, 402, 377), (377, 403, 378), (378, 403, 390), (390, 391, 365), (379, 391, 404), (379, 404, 392), (366, 392, 373), (393, 405, 380), (375, 400, 393), (381, 406, 388), (370, 396, 394), (369, 394, 395), (381, 395, 406), (382, 383, 407), (397, 408, 383), (387, 409, 384), (384, 410, 385), (386, 385, 411), (386, 412, 397), (392, 413, 387), (382, 407, 396), (388, 414, 398), (399, 374, 398), (389, 399, 400), (405, 401, 380), (401, 402, 376), (402, 403, 377), (403, 415, 390), (390, 415, 391), (391, 416, 404), (392, 404, 413), (393, 417, 405), (393, 400, 417), (388, 406, 414), (394, 396, 418), (395, 394, 419), (406, 395, 420), (383, 408, 407), (397, 421, 408), (387, 413, 409), (384, 409, 410), (385, 410, 411), (386, 411, 412), (412, 421, 397), (396, 407, 418), (422, 398, 414), (423, 399, 398), (400, 399, 424), (405, 425, 401), (401, 426, 402), (402, 427, 403), (403, 427, 415), (415, 416, 391), (404, 416, 428), (404, 428, 413), (405, 417, 429), (400, 424, 417), (406, 430, 414), (394, 418, 419), (395, 419, 420), (406, 420, 430), (407, 408, 431), (421, 432, 408), (413, 433, 409), (409, 434, 410), (410, 435, 411), (411, 436, 412), (412, 437, 421), (407, 431, 418), (398, 422, 423), (422, 414, 438), (399, 423, 424), (429, 425, 405), (425, 426, 401), (426, 427, 402), (427, 439, 415), (415, 439, 416), (416, 440, 428), (413, 428, 433), (417, 441, 429), (417, 424, 441), (438, 414, 430), (419, 418, 442), (443, 420, 419), (444, 430, 420), (408, 432, 431), (421, 445, 432), (409, 433, 434), (410, 434, 435), (411, 435, 436), (436, 437, 412), (437, 445, 421), (442, 418, 431), (422, 446, 423), (422, 438, 447), (424, 423, 448), (449, 425, 429), (425, 450, 426), (426, 451, 427), (451, 439, 427), (439, 440, 416), (428, 440, 452), (428, 452, 433), (429, 441, 453), (424, 448, 441), (438, 430, 454), (443, 419, 442), (444, 420, 443), (430, 444, 454), (455, 431, 432), (456, 432, 445), (433, 457, 434), (434, 458, 435), (435, 459, 436), (436, 459, 437), (437, 460, 445), (442, 431, 455), (446, 422, 447), (423, 446, 448), (447, 438, 461), (449, 450, 425), (453, 449, 429), (450, 451, 426), (451, 462, 439), (462, 440, 439), (440, 463, 452), (433, 452, 457), (453, 441, 464), (464, 441, 448), (438, 454, 461), (443, 442, 465), (444, 443, 466), (454, 444, 467), (455, 432, 456), (456, 445, 468), (434, 457, 458), (458, 469, 435), (469, 459, 435), (459, 460, 437), (445, 460, 468), (442, 455, 465), (447, 470, 446), (448, 446, 471), (472, 447, 461), (473, 450, 449), (474, 449, 453), (475, 451, 450), (475, 462, 451), (462, 463, 440), (463, 476, 452), (457, 452, 476), (477, 453, 464), (464, 448, 471), (461, 454, 478), (466, 443, 465), (467, 444, 466), (478, 454, 467), (455, 456, 479), (468, 480, 456), (458, 457, 481), (469, 458, 482), (459, 469, 483), (459, 484, 460), (460, 485, 468), (465, 455, 479), (470, 447, 472), (446, 470, 471), (472, 461, 486), (473, 475, 450), (474, 473, 449), (474, 453, 477), (475, 487, 462), (487, 463, 462), (488, 476, 463), (457, 476, 481), (477, 464, 489), (489, 464, 471), (461, 478, 486), (466, 465, 490), (467, 466, 491), (478, 467, 492), (479, 456, 480), (480, 468, 493), (458, 481, 482), (469, 482, 483), (483, 484, 459), (460, 484, 485), (468, 485, 493), (465, 479, 494), (472, 495, 470), (471, 470, 496), (486, 497, 472), (473, 498, 475), (474, 499, 473), (500, 474, 477), (498, 487, 475), (487, 488, 463), (488, 501, 476), (481, 476, 501), (502, 477, 489), (471, 496, 489), (486, 478, 503), (490, 465, 494), (491, 466, 490), (467, 491, 492), (478, 492, 503), (494, 479, 480), (504, 480, 493), (482, 481, 505), (483, 482, 506), (484, 483, 507), (484, 507, 485), (485, 508, 493), (472, 497, 495), (470, 495, 496), (486, 509, 497), (499, 498, 473), (500, 499, 474), (500, 477, 502), (498, 510, 487), (510, 488, 487), (511, 501, 488), (501, 505, 481), (489, 512, 502), (489, 496, 512), (503, 509, 486), (513, 490, 494), (514, 491, 490), (492, 491, 515), (503, 492, 516), (494, 480, 504), (504, 493, 517), (482, 505, 506), (483, 506, 518), (483, 518, 507), (485, 507, 508), (493, 508, 517), (497, 519, 495), (496, 495, 520), (497, 509, 521), (499, 522, 498), (500, 523, 499), (524, 500, 502), (498, 522, 510), (510, 511, 488), (511, 525, 501), (525, 505, 501), (502, 512, 526), (496, 520, 512), (509, 503, 527), (514, 490, 513), (513, 494, 504), (515, 491, 514), (492, 515, 516), (527, 503, 516), (528, 504, 517), (506, 505, 529), (518, 506, 530), (507, 518, 531), (507, 531, 508), (508, 532, 517), (497, 521, 519), (495, 519, 520), (509, 533, 521), (523, 522, 499), (524, 523, 500), (524, 502, 526), (522, 534, 510), (534, 511, 510), (535, 525, 511), (525, 529, 505), (512, 536, 526), (512, 520, 536), (509, 527, 533), (514, 513, 537), (513, 504, 528), (515, 514, 538), (516, 515, 539), (527, 516, 540), (528, 517, 541), (529, 530, 506), (518, 530, 542), (518, 542, 531), (508, 531, 532), (517, 532, 541), (519, 521, 543), (520, 519, 544), (521, 533, 545), (523, 546, 522), (524, 547, 523), (526, 548, 524), (522, 546, 534), (534, 535, 511), (535, 549, 525), (549, 529, 525), (526, 536, 550), (520, 544, 536), (527, 551, 533), (537, 513, 528), (538, 514, 537), (539, 515, 538), (540, 516, 539), (527, 540, 551), (552, 528, 541), (529, 553, 530), (542, 530, 554), (531, 542, 555), (531, 555, 532), (541, 532, 556), (521, 545, 543), (519, 543, 544), (533, 557, 545), (523, 547, 546), (548, 547, 524), (526, 550, 548), (546, 558, 534), (534, 558, 535), (535, 559, 549), (529, 549, 553), (536, 560, 550), (536, 544, 560), (533, 551, 557), (537, 528, 552), (538, 537, 561), (539, 538, 562), (540, 539, 563), (551, 540, 564), (552, 541, 565), (530, 553, 554), (542, 554, 566), (542, 566, 555), (532, 555, 556), (565, 541, 556), (543, 545, 567), (544, 543, 568), (545, 557, 569), (547, 570, 546), (548, 571, 547), (550, 572, 548), (546, 573, 558), (558, 559, 535), (559, 574, 549), (553, 549, 574), (550, 560, 575), (560, 544, 568), (551, 576, 557), (537, 552, 561), (538, 561, 562), (539, 562, 563), (540, 563, 564), (551, 564, 576), (552, 565, 577), (578, 554, 553), (566, 554, 579), (555, 566, 580), (555, 580, 556), (565, 556, 581), (545, 569, 567), (543, 567, 568), (557, 582, 569), (547, 571, 570), (546, 570, 573), (548, 572, 571), (550, 575, 572), (558, 573, 559), (559, 583, 574), (574, 578, 553), (560, 584, 575), (560, 568, 584), (557, 576, 582), (561, 552, 577), (562, 561, 585), (563, 562, 586), (564, 563, 587), (576, 564, 588), (577, 565, 589), (554, 578, 579), (566, 579, 590), (566, 590, 580), (556, 580, 581), (565, 581, 589), (567, 569, 591), (568, 567, 592), (569, 582, 593), (571, 594, 570), (570, 595, 573), (572, 596, 571), (575, 597, 572), (573, 583, 559), (583, 598, 574), (574, 598, 578), (575, 584, 599), (584, 568, 592), (582, 576, 600), (561, 577, 585), (562, 585, 586), (563, 586, 587), (564, 587, 588), (600, 576, 588), (577, 589, 601), (579, 578, 602), (590, 579, 603), (590, 604, 580), (580, 604, 581), (589, 581, 605), (569, 593, 591), (567, 591, 592), (582, 606, 593), (571, 596, 594), (570, 594, 595), (573, 595, 583), (572, 597, 596), (575, 599, 597), (583, 607, 598), (578, 598, 602), (584, 608, 599), (584, 592, 608), (582, 600, 606), (585, 577, 601), (586, 585, 609), (587, 586, 610), (588, 587, 611), (600, 588, 612), (601, 589, 613), (579, 602, 603), (590, 603, 614), (590, 614, 604), (604, 605, 581), (589, 605, 613), (591, 593, 615), (592, 591, 616), (593, 606, 617), (596, 618, 594), (594, 619, 595), (595, 607, 583), (597, 620, 596), (599, 621, 597), (607, 622, 598), (602, 598, 622), (599, 608, 623), (608, 592, 616), (600, 612, 606), (585, 601, 624), (609, 585, 624), (586, 609, 625), (610, 586, 625), (611, 587, 610), (612, 588, 611), (601, 613, 626), (602, 627, 603), (614, 603, 628), (614, 629, 604), (604, 629, 605), (605, 630, 613), (593, 617, 615), (616, 591, 615), (606, 631, 617), (596, 620, 618), (594, 618, 619), (595, 619, 607), (597, 621, 620), (599, 623, 621), (607, 632, 622), (602, 622, 627), (623, 608, 633), (608, 616, 633), (612, 631, 606), (601, 626, 624), (609, 624, 634), (625, 609, 635), (610, 625, 636), (611, 610, 637), (612, 611, 638), (613, 630, 626), (603, 627, 639), (603, 639, 628), (614, 628, 629), (629, 630, 605), (617, 640, 615), (616, 615, 641), (631, 642, 617), (643, 618, 620), (618, 644, 619), (619, 632, 607), (645, 620, 621), (646, 621, 623), (622, 632, 647), (627, 622, 647), (623, 633, 646), (633, 616, 641), (612, 638, 631), (624, 626, 648), (634, 624, 648), (635, 609, 634), (625, 635, 649), (636, 625, 649), (637, 610, 636), (638, 611, 637), (630, 650, 626), (627, 651, 639), (628, 639, 652), (628, 653, 629), (629, 653, 630), (617, 642, 640), (641, 615, 640), (631, 654, 642), (643, 655, 618), (645, 643, 620), (655, 644, 618), (644, 656, 619), (619, 656, 632), (646, 645, 621), (647, 632, 657), (627, 647, 651), (646, 633, 658), (633, 641, 658), (638, 654, 631), (626, 650, 648), (634, 648, 659), (635, 634, 660), (649, 635, 661), (636, 649, 662), (637, 636, 663), (638, 637, 664), (653, 650, 630), (639, 651, 652), (628, 652, 665), (628, 665, 653), (640, 642, 666), (641, 640, 667), (654, 668, 642), (669, 655, 643), (670, 643, 645), (655, 671, 644), (644, 672, 656), (632, 656, 657), (646, 673, 645), (647, 657, 651), (646, 658, 673), (658, 641, 667), (638, 664, 654), (650, 674, 648), (648, 674, 659), (660, 634, 659), (661, 635, 660), (649, 661, 675), (662, 649, 675), (663, 636, 662), (664, 637, 663), (653, 676, 650), (651, 677, 652), (652, 678, 665), (665, 676, 653), (642, 668, 666), (640, 666, 667), (654, 679, 668), (669, 680, 655), (670, 669, 643), (673, 670, 645), (680, 671, 655), (671, 672, 644), (672, 681, 656), (657, 656, 681), (651, 657, 677), (658, 682, 673), (658, 667, 682), (664, 679, 654), (676, 674, 650), (674, 683, 659), (660, 659, 684), (661, 660, 685), (675, 661, 686), (687, 662, 675), (663, 662, 688), (664, 663, 689), (652, 677, 678), (665, 678, 690), (665, 690, 676), (666, 668, 691), (667, 666, 692), (668, 679, 693), (669, 694, 680), (670, 695, 669), (673, 696, 670), (680, 697, 671), (671, 698, 672), (672, 699, 681), (657, 681, 677), (673, 682, 696), (682, 667, 692), (664, 689, 679), (676, 700, 674), (700, 683, 674), (659, 683, 684), (685, 660, 684), (686, 661, 685), (701, 675, 686), (688, 662, 687), (687, 675, 701), (689, 663, 688), (677, 702, 678), (678, 703, 690), (690, 700, 676), (668, 693, 691), (666, 691, 692), (679, 704, 693), (695, 694, 669), (694, 705, 680), (696, 695, 670), (705, 697, 680), (697, 698, 671), (698, 699, 672), (681, 699, 702), (677, 681, 702), (682, 706, 696), (682, 692, 706), (704, 679, 689), (700, 707, 683), (683, 708, 684), (685, 684, 709), (686, 685, 710), (701, 686, 711), (688, 687, 712), (687, 701, 713), (689, 688, 714), (678, 702, 703), (690, 703, 715), (690, 715, 700), (692, 691, 716), (695, 717, 694), (718, 705, 694), (696, 719, 695), (705, 720, 697), (697, 721, 698), (698, 722, 699), (702, 699, 723), (696, 706, 719), (692, 716, 706), (689, 714, 704), (715, 707, 700), (683, 707, 708), (684, 708, 709), (710, 685, 709), (711, 686, 710), (724, 701, 711), (712, 687, 713), (714, 688, 712), (713, 701, 724), (702, 723, 703), (715, 703, 725), (719, 717, 695), (717, 718, 694), (718, 726, 705), (726, 720, 705), (720, 721, 697), (721, 722, 698), (723, 699, 722), (706, 727, 719), (706, 716, 727), (715, 728, 707), (707, 729, 708), (708, 730, 709), (703, 723, 725), (715, 725, 728), (719, 731, 717), (717, 732, 718), (718, 733, 726), (726, 734, 720), (720, 735, 721), (721, 736, 722), (723, 722, 737), (719, 727, 731), (728, 729, 707), (729, 730, 708), (723, 737, 725), (728, 725, 738), (731, 732, 717), (732, 733, 718), (733, 739, 726), (739, 734, 726), (734, 735, 720), (735, 736, 721), (722, 736, 737), (728, 740, 729), (729, 741, 730), (725, 737, 738), (728, 738, 740), (736, 742, 737), (740, 741, 729), (738, 737, 742), (740, 738, 743), (740, 744, 741), (738, 742, 743), (740, 743, 744)])
me_mesh2_geometry_001.polygons.foreach_set('use_smooth', [True] * 1464)
me_mesh2_geometry_001.materials.append(mat_material_1_16_001)
me_mesh2_geometry_001.use_remesh_preserve_volume = False
me_mesh2_geometry_001.use_remesh_preserve_attributes = False
me_mesh2_geometry_001.use_mirror_vertex_groups = False
me_mesh2_geometry_001.update()
me_mesh1_geometry_001 = bpy.data.meshes.new('mesh1-geometry.001')
me_mesh1_geometry_001.from_pydata([(188.0, 457.0, 4461.0), (190.5, 444.7, 4461.0), (141.0, 444.7, 4522.0), (223.9, 468.0, 4395.0), (189.7, 432.4, 4461.0), (182.1, 468.4, 4461.0), (229.1, 444.7, 4395.0), (185.4, 421.0, 4461.0), (173.5, 478.2, 4461.0), (252.1, 477.7, 4327.0), (212.5, 489.7, 4395.0), (227.5, 421.4, 4395.0), (178.1, 411.2, 4461.0), (162.8, 485.7, 4461.0), (195.6, 508.3, 4395.0), (262.0, 444.7, 4327.0), (233.9, 508.4, 4327.0), (219.5, 399.7, 4395.0), (168.4, 403.6, 4461.0), (150.7, 490.5, 4461.0), (174.8, 522.6, 4395.0), (292.5, 444.7, 4256.0), (277.0, 486.0, 4256.0), (262.1, 411.7, 4327.0), (205.4, 381.1, 4395.0), (186.7, 366.8, 4395.0), (157.0, 398.9, 4461.0), (138.2, 492.1, 4461.0), (151.6, 531.6, 4395.0), (179.4, 555.0, 4327.0), (251.5, 524.4, 4256.0), (209.1, 534.7, 4327.0), (252.3, 381.0, 4327.0), (164.7, 357.8, 4395.0), (144.7, 397.3, 4461.0), (126.2, 490.5, 4461.0), (127.8, 534.6, 4395.0), (146.6, 567.7, 4327.0), (319.9, 444.7, 4183.0), (295.8, 403.4, 4256.0), (298.6, 492.8, 4183.0), (233.3, 354.6, 4327.0), (207.0, 334.4, 4327.0), (176.0, 321.7, 4327.0), (141.4, 354.8, 4395.0), (132.5, 398.9, 4461.0), (115.4, 485.7, 4461.0), (112.9, 572.1, 4327.0), (139.9, 598.7, 4256.0), (180.8, 582.8, 4256.0), (265.8, 537.7, 4183.0), (218.7, 557.4, 4256.0), (285.7, 365.0, 4256.0), (142.9, 317.3, 4327.0), (121.0, 403.6, 4461.0), (106.5, 478.2, 4461.0), (105.1, 531.6, 4395.0), (97.9, 604.1, 4256.0), (299.0, 498.2, 4108.0), (326.9, 396.5, 4183.0), (263.1, 331.9, 4256.0), (230.6, 306.6, 4256.0), (191.8, 290.7, 4256.0), (150.3, 285.2, 4256.0), (118.2, 357.8, 4395.0), (111.1, 411.2, 4461.0), (100.0, 468.4, 4461.0), (84.87, 522.6, 4395.0), (80.66, 567.7, 4327.0), (82.73, 630.7, 4183.0), (131.7, 624.4, 4183.0), (179.6, 605.8, 4183.0), (336.7, 444.7, 4108.0), (250.0, 548.1, 4108.0), (224.9, 576.2, 4183.0), (317.5, 351.7, 4183.0), (109.3, 290.7, 4256.0), (110.1, 321.7, 4327.0), (96.74, 366.8, 4395.0), (103.3, 421.0, 4461.0), (96.39, 457.0, 4461.0), (68.45, 508.3, 4395.0), (57.37, 598.7, 4256.0), (264.6, 502.2, 4032.0), (352.6, 391.1, 4108.0), (292.4, 313.2, 4183.0), (255.0, 283.6, 4183.0), (209.7, 265.0, 4183.0), (161.3, 258.7, 4183.0), (78.24, 381.1, 4395.0), (98.1, 432.4, 4461.0), (95.74, 444.7, 4461.0), (50.2, 468.0, 4395.0), (56.72, 489.7, 4395.0), (52.01, 555.0, 4327.0), (35.37, 624.4, 4183.0), (37.54, 651.6, 4108.0), (91.75, 644.6, 4108.0), (145.0, 623.9, 4108.0), (322.4, 444.7, 4032.0), (200.1, 555.7, 4032.0), (197.7, 591.0, 4108.0), (344.1, 341.2, 4108.0), (113.4, 265.0, 4183.0), (79.67, 334.4, 4327.0), (63.68, 399.7, 4395.0), (49.18, 444.7, 4395.0), (28.95, 534.7, 4327.0), (21.39, 582.8, 4256.0), (215.7, 504.5, 3955.0), (358.4, 387.2, 4032.0), (317.4, 298.4, 4108.0), (276.1, 265.5, 4108.0), (225.9, 244.8, 4108.0), (171.9, 237.8, 4108.0), (71.19, 306.6, 4256.0), (53.17, 354.6, 4327.0), (53.8, 421.4, 4395.0), (7.235, 444.7, 4327.0), (6.108, 477.7, 4327.0), (13.34, 508.4, 4327.0), (-6.455, 605.8, 4183.0), (-15.35, 644.6, 4108.0), (-35.12, 666.7, 4032.0), (22.73, 659.1, 4032.0), (79.72, 637.0, 4032.0), (286.1, 444.7, 3955.0), (137.9, 601.7, 4032.0), (141.9, 560.3, 3955.0), (361.3, 333.7, 4032.0), (118.8, 244.8, 4108.0), (68.96, 283.6, 4183.0), (31.67, 381.0, 4327.0), (16.06, 411.7, 4327.0), (-6.823, 557.4, 4256.0), (-92.19, 659.1, 4032.0), (250.8, 444.7, 3877.0), (337.0, 384.9, 3955.0), (177.4, 505.4, 3877.0), (333.5, 287.7, 4032.0), (289.2, 252.4, 4032.0), (234.9, 230.3, 4032.0), (176.9, 222.7, 4032.0), (37.61, 331.9, 4256.0), (-12.25, 403.4, 4256.0), (-26.36, 444.7, 4256.0), (-24.69, 524.4, 4256.0), (-38.19, 576.2, 4183.0), (-61.88, 623.9, 4108.0), (-103.8, 675.9, 3955.0), (-44.01, 668.0, 3955.0), (14.18, 644.9, 3955.0), (74.57, 608.2, 3955.0), (102.2, 561.9, 3877.0), (353.9, 329.1, 3955.0), (120.0, 230.3, 4032.0), (69.22, 265.5, 4108.0), (29.35, 313.2, 4183.0), (9.506, 365.0, 4256.0), (-31.04, 486.0, 4256.0), (-142.3, 637.0, 4032.0), (-163.7, 668.0, 3955.0), (166.1, 504.7, 3799.0), (305.3, 384.0, 3877.0), (331.9, 281.2, 3955.0), (285.0, 244.5, 3955.0), (228.0, 221.4, 3955.0), (167.5, 213.5, 3955.0), (-4.714, 351.7, 4183.0), (-32.47, 396.5, 4183.0), (-52.12, 444.7, 4183.0), (-56.42, 537.7, 4183.0), (-94.96, 591.0, 4108.0), (-144.0, 679.2, 3877.0), (-83.35, 671.2, 3877.0), (-24.8, 647.8, 3877.0), (232.0, 444.7, 3799.0), (34.89, 610.5, 3877.0), (97.51, 560.6, 3799.0), (326.5, 327.5, 3877.0), (108.4, 221.4, 3955.0), (67.16, 252.4, 4032.0), (24.75, 298.4, 4108.0), (-60.75, 492.8, 4183.0), (-176.0, 601.7, 4032.0), (-217.0, 644.9, 3955.0), (-204.7, 671.2, 3877.0), (185.7, 502.4, 3722.0), (279.8, 384.7, 3799.0), (310.6, 278.9, 3877.0), (264.7, 241.6, 3877.0), (207.0, 218.2, 3877.0), (145.6, 210.2, 3877.0), (-14.24, 341.2, 4108.0), (-47.12, 391.1, 4108.0), (-100.7, 498.2, 4108.0), (-108.4, 548.1, 4108.0), (-142.3, 676.5, 3799.0), (-82.2, 668.6, 3799.0), (-23.67, 645.4, 3799.0), (34.91, 608.6, 3799.0), (235.8, 444.7, 3722.0), (129.7, 556.3, 3722.0), (296.6, 328.8, 3799.0), (85.59, 218.2, 3877.0), (53.76, 244.5, 3955.0), (19.54, 287.7, 4032.0), (-77.17, 444.7, 4108.0), (-184.4, 555.7, 4032.0), (-252.4, 608.2, 3955.0), (-259.3, 647.8, 3877.0), (-202.2, 668.6, 3799.0), (224.2, 498.7, 3646.0), (268.5, 386.9, 3722.0), (279.3, 280.8, 3799.0), (235.2, 244.0, 3799.0), (178.6, 220.8, 3799.0), (118.1, 212.9, 3799.0), (-23.24, 333.7, 4032.0), (-70.52, 387.2, 4032.0), (-121.6, 444.7, 4032.0), (-99.38, 667.8, 3722.0), (-41.06, 660.2, 3722.0), (16.14, 637.9, 3722.0), (72.72, 602.5, 3722.0), (256.5, 444.7, 3646.0), (180.5, 549.0, 3646.0), (274.2, 333.1, 3722.0), (58.59, 220.8, 3799.0), (30.18, 241.6, 3877.0), (4.925, 281.2, 3955.0), (-164.3, 502.2, 4032.0), (-258.6, 560.3, 3955.0), (-296.7, 610.5, 3877.0), (-255.4, 645.4, 3799.0), (-156.6, 660.2, 3722.0), (279.7, 490.2, 3469.0), (270.6, 390.7, 3646.0), (251.2, 286.9, 3722.0), (206.0, 251.5, 3722.0), (151.5, 229.2, 3722.0), (93.57, 221.6, 3722.0), (-46.6, 329.1, 3955.0), (-109.7, 384.9, 3955.0), (-176.3, 444.7, 3955.0), (-292.9, 608.6, 3799.0), (-207.0, 637.9, 3722.0), (-29.79, 653.3, 3646.0), (25.1, 646.2, 3646.0), (79.08, 625.3, 3646.0), (131.2, 592.2, 3646.0), (279.1, 444.7, 3469.0), (265.3, 532.7, 3469.0), (262.3, 340.4, 3646.0), (36.01, 229.2, 3722.0), (3.419, 244.0, 3799.0), (-21.01, 278.9, 3877.0), (-231.0, 504.5, 3955.0), (-303.9, 561.9, 3877.0), (-242.8, 602.5, 3722.0), (-129.5, 625.3, 3646.0), (-82.87, 646.2, 3646.0), (289.9, 485.8, 3290.0), (263.0, 399.2, 3469.0), (231.8, 297.2, 3646.0), (185.5, 264.1, 3646.0), (133.7, 243.2, 3646.0), (79.48, 236.1, 3646.0), (-17.13, 251.5, 3722.0), (-48.52, 280.8, 3799.0), (-79.66, 327.5, 3877.0), (-147.6, 384.0, 3877.0), (-275.6, 505.4, 3877.0), (-303.9, 560.6, 3799.0), (-163.8, 592.2, 3646.0), (112.0, 620.6, 3469.0), (157.8, 614.6, 3469.0), (201.0, 597.1, 3469.0), (238.0, 569.1, 3469.0), (282.8, 444.7, 3290.0), (283.9, 524.2, 3290.0), (237.0, 356.7, 3469.0), (25.77, 243.2, 3646.0), (-23.04, 264.1, 3646.0), (-64.39, 286.9, 3722.0), (-218.1, 444.7, 3877.0), (-256.8, 556.3, 3722.0), (-10.86, 569.1, 3469.0), (25.03, 597.1, 3469.0), (66.76, 614.6, 3469.0), (331.5, 485.6, 3110.0), (264.5, 403.5, 3290.0), (203.9, 320.3, 3469.0), (165.1, 292.3, 3469.0), (121.9, 274.7, 3469.0), (76.31, 268.7, 3469.0), (-63.15, 297.2, 3646.0), (-104.9, 328.8, 3799.0), (-167.9, 384.7, 3799.0), (-281.6, 504.7, 3799.0), (-180.8, 549.0, 3646.0), (156.3, 603.7, 3290.0), (197.3, 598.3, 3290.0), (234.7, 582.4, 3290.0), (264.8, 557.1, 3290.0), (317.9, 444.7, 3110.0), (331.2, 523.6, 3110.0), (236.8, 365.2, 3290.0), (30.86, 274.7, 3469.0), (-10.88, 292.3, 3469.0), (-44.94, 320.3, 3469.0), (-112.3, 333.1, 3722.0), (-231.5, 444.7, 3799.0), (-245.4, 502.4, 3722.0), (-39.47, 532.7, 3469.0), (39.91, 557.1, 3290.0), (75.72, 582.4, 3290.0), (115.0, 598.3, 3290.0), (400.8, 489.4, 2930.0), (293.5, 403.8, 3110.0), (202.4, 332.3, 3290.0), (163.6, 307.0, 3290.0), (122.2, 291.1, 3290.0), (80.12, 285.7, 3290.0), (-99.02, 340.4, 3646.0), (-162.6, 386.9, 3722.0), (-178.8, 498.7, 3646.0), (211.3, 602.6, 3110.0), (251.9, 597.2, 3110.0), (288.2, 581.4, 3110.0), (316.0, 556.3, 3110.0), (368.8, 444.7, 2930.0), (411.6, 531.0, 2930.0), (260.1, 365.8, 3110.0), (39.9, 291.1, 3290.0), (4.623, 307.0, 3290.0), (-22.42, 332.3, 3290.0), (-67.72, 356.7, 3469.0), (-210.5, 444.7, 3722.0), (-60.16, 490.2, 3469.0), (8.504, 524.2, 3290.0), (130.4, 581.4, 3110.0), (170.1, 597.2, 3110.0), (363.5, 497.2, 2753.0), (321.4, 400.0, 2930.0), (220.6, 333.1, 3110.0), (177.8, 308.0, 3110.0), (134.1, 292.2, 3110.0), (91.44, 286.8, 3110.0), (-132.4, 390.7, 3646.0), (-160.7, 444.7, 3646.0), (-72.8, 444.7, 3469.0), (92.77, 556.3, 3110.0), (289.2, 617.3, 2930.0), (333.5, 611.4, 2930.0), (372.8, 594.1, 2930.0), (352.5, 444.7, 2753.0), (400.9, 566.7, 2930.0), (354.6, 546.2, 2753.0), (269.0, 358.4, 2930.0), (52.38, 292.2, 3110.0), (19.97, 308.0, 3110.0), (-38.59, 365.2, 3290.0), (-76.87, 399.2, 3469.0), (-35.18, 444.7, 3290.0), (-17.25, 485.8, 3290.0), (57.75, 523.6, 3110.0), (200.2, 594.1, 2930.0), (244.2, 611.4, 2930.0), (258.9, 509.1, 2579.0), (324.7, 392.2, 2753.0), (217.6, 322.7, 2930.0), (168.9, 295.3, 2930.0), (121.9, 278.0, 2930.0), (75.99, 272.1, 2930.0), (-2.7, 333.1, 3110.0), (-42.7, 403.5, 3290.0), (156.9, 566.7, 2930.0), (181.1, 647.7, 2753.0), (234.4, 640.7, 2753.0), (284.9, 620.5, 2753.0), (284.0, 444.7, 2579.0), (326.9, 588.2, 2753.0), (215.4, 569.1, 2579.0), (284.3, 343.2, 2753.0), (32.62, 278.0, 2930.0), (-3.651, 295.3, 2930.0), (-13.37, 365.8, 3110.0), (-11.47, 403.8, 3110.0), (2.165, 444.7, 3110.0), (26.55, 485.6, 3110.0), (112.7, 531.0, 2930.0), (81.93, 620.5, 2753.0), (129.4, 640.7, 2753.0), (292.9, 444.7, 2410.0), (289.5, 380.3, 2579.0), (205.7, 524.9, 2410.0), (234.8, 301.2, 2753.0), (180.5, 268.9, 2753.0), (126.3, 248.6, 2753.0), (72.64, 241.7, 2753.0), (-26.4, 322.7, 2930.0), (39.87, 588.2, 2753.0), (-26.61, 693.5, 2579.0), (38.48, 685.1, 2579.0), (101.6, 660.2, 2579.0), (161.3, 620.7, 2579.0), (115.3, 599.6, 2410.0), (275.8, 320.3, 2579.0), (21.24, 248.6, 2753.0), (-22.52, 268.9, 2753.0), (-29.86, 358.4, 2930.0), (-11.98, 400.0, 2930.0), (23.65, 444.7, 2930.0), (67.42, 489.4, 2930.0), (3.024, 546.2, 2753.0), (-147.2, 660.2, 2579.0), (-90.33, 685.1, 2579.0), (406.6, 444.7, 2246.0), (346.8, 364.5, 2410.0), (309.4, 544.5, 2246.0), (244.0, 268.7, 2579.0), (194.8, 229.2, 2579.0), (134.8, 204.3, 2579.0), (70.34, 195.8, 2579.0), (-52.23, 301.2, 2753.0), (-190.6, 620.7, 2579.0), (-170.2, 754.6, 2410.0), (-94.37, 744.0, 2410.0), (-27.72, 713.0, 2410.0), (38.3, 663.8, 2410.0), (211.0, 637.5, 2246.0), (342.5, 289.8, 2410.0), (5.939, 204.3, 2579.0), (-54.05, 229.2, 2579.0), (-67.21, 343.2, 2753.0), (-67.4, 392.2, 2753.0), (-53.39, 444.7, 2753.0), (-28.64, 497.2, 2753.0), (-215.7, 569.1, 2579.0), (-337.6, 713.0, 2410.0), (-254.8, 744.0, 2410.0), (528.8, 444.7, 2090.0), (472.0, 344.9, 2246.0), (440.1, 567.7, 2090.0), (302.4, 225.6, 2410.0), (245.2, 176.3, 2410.0), (174.1, 145.4, 2410.0), (94.88, 134.8, 2410.0), (-108.0, 268.7, 2579.0), (-399.9, 663.8, 2410.0), (-105.3, 830.2, 2246.0), (-11.63, 817.1, 2246.0), (66.69, 778.6, 2246.0), (135.2, 717.3, 2246.0), (338.7, 682.3, 2090.0), (490.3, 251.9, 2246.0), (13.71, 145.4, 2410.0), (-64.62, 176.3, 2410.0), (-155.2, 320.3, 2579.0), (-191.3, 380.3, 2579.0), (-221.8, 509.1, 2579.0), (-421.4, 599.6, 2410.0), (-318.8, 778.6, 2246.0), (-211.2, 817.1, 2246.0), (651.6, 444.7, 1943.0), (608.8, 321.7, 2090.0), (603.9, 594.4, 1943.0), (468.5, 172.1, 2246.0), (405.6, 110.8, 2246.0), (315.1, 72.31, 2246.0), (214.6, 59.17, 2246.0), (-135.9, 225.6, 2410.0), (-213.7, 444.7, 2579.0), (-410.0, 717.3, 2246.0), (-114.6, 919.9, 2090.0), (4.328, 903.7, 2090.0), (113.9, 856.3, 2090.0), (223.3, 780.7, 2090.0), (478.8, 733.9, 1943.0), (645.8, 207.1, 2090.0), (115.5, 72.31, 2246.0), (20.04, 110.8, 2246.0), (-194.2, 289.8, 2410.0), (-251.8, 364.5, 2410.0), (-326.8, 444.7, 2410.0), (-392.9, 524.9, 2410.0), (-456.7, 637.5, 2246.0), (-361.4, 856.3, 2090.0), (-241.7, 903.7, 2090.0), (740.6, 444.7, 1736.0), (693.4, 295.0, 1943.0), (717.4, 618.6, 1736.0), (612.6, 108.6, 2090.0), (511.5, 33.12, 2090.0), (379.9, -14.36, 2090.0), (249.3, -30.55, 2090.0), (-76.74, 172.1, 2246.0), (-448.8, 780.7, 2090.0), (-166.4, 1003.0, 1943.0), (-8.565, 1023.0, 1943.0), (132.9, 1003.0, 1943.0), (249.9, 945.5, 1943.0), (351.2, 853.6, 1943.0), (647.2, 780.7, 1736.0), (711.3, 155.5, 1943.0), (133.9, -14.36, 2090.0), (36.23, 33.12, 2090.0), (-177.4, 251.9, 2246.0), (-272.8, 344.9, 2246.0), (-435.4, 544.5, 2246.0), (-484.4, 682.3, 2090.0), (-328.4, 945.5, 1943.0), (808.5, 444.7, 1519.0), (720.3, 270.8, 1736.0), (783.8, 636.2, 1519.0), (652.9, 35.75, 1943.0), (533.8, -56.16, 1943.0), (381.2, -113.9, 1943.0), (224.7, -133.6, 1943.0), (-59.53, 108.6, 2090.0), (-364.4, 444.7, 2246.0), (-466.7, 853.6, 1943.0), (27.02, 1094.0, 1736.0), (207.1, 1117.0, 1736.0), (374.8, 1094.0, 1736.0), (509.6, 1027.0, 1736.0), (591.9, 919.8, 1736.0), (730.5, 814.6, 1519.0), (694.2, 108.7, 1736.0), (81.81, -113.9, 1943.0), (-44.53, -56.16, 1943.0), (-177.3, 207.1, 2090.0), (-309.3, 321.7, 2090.0), (-478.0, 567.7, 2090.0), (-522.9, 733.9, 1943.0), (-162.3, 1027.0, 1736.0), (849.9, 444.7, 1295.0), (782.9, 253.2, 1519.0), (846.8, 646.8, 1295.0), (646.5, -30.43, 1736.0), (534.3, -137.2, 1736.0), (371.9, -204.3, 1736.0), (194.4, -227.2, 1736.0), (-165.0, 35.75, 1943.0), (-421.7, 444.7, 2090.0), (-358.3, 919.8, 1736.0), (65.61, 1159.0, 1519.0), (254.6, 1184.0, 1519.0), (448.5, 1159.0, 1519.0), (616.1, 1085.0, 1519.0), (707.0, 967.8, 1519.0), (800.9, 835.1, 1295.0), (715.0, 74.81, 1519.0), (24.11, -204.3, 1736.0), (-137.6, -137.2, 1736.0), (-290.4, 155.5, 1943.0), (-423.8, 295.0, 1943.0), (-513.4, 594.4, 1943.0), (-516.6, 780.7, 1736.0), (-123.7, 1085.0, 1519.0), (865.0, 444.7, 1068.0), (822.9, 242.6, 1295.0), (906.2, 650.4, 1068.0), (642.5, -78.41, 1519.0), (526.2, -196.0, 1519.0), (359.1, -269.9, 1519.0), (168.5, -295.1, 1519.0), (-23.81, -269.9, 1519.0), (-303.7, -30.43, 1736.0), (-505.0, 444.7, 1943.0), (-339.2, 967.8, 1519.0), (-52.36, 1199.0, 1295.0), (145.9, 1226.0, 1295.0), (351.9, 1199.0, 1295.0), (546.0, 1121.0, 1295.0), (702.1, 996.9, 1295.0), (879.7, 842.0, 1068.0), (727.6, 54.25, 1295.0), (-213.5, -196.0, 1519.0), (-469.6, 108.7, 1736.0), (-577.7, 270.8, 1736.0), (-580.6, 618.6, 1736.0), (-550.8, 814.6, 1519.0), (-234.9, 1121.0, 1295.0), (851.2, 444.7, 841.6), (832.7, 239.0, 1068.0), (848.1, 646.8, 841.6), (610.1, -107.5, 1295.0), (476.1, -231.6, 1295.0), (301.3, -309.6, 1295.0), (101.7, -336.2, 1295.0), (-102.9, -309.6, 1295.0), (-403.7, -78.41, 1519.0), (-603.3, 444.7, 1736.0), (-402.3, 996.9, 1295.0), (-129.0, 1212.0, 1068.0), (73.62, 1239.0, 1068.0), (282.4, 1212.0, 1068.0), (495.5, 1133.0, 1068.0), (713.9, 1007.0, 1068.0), (800.5, 835.1, 841.6), (708.5, 47.36, 1068.0), (-304.8, -231.6, 1295.0), (-566.3, 74.81, 1519.0), (-646.2, 253.2, 1519.0), (-645.4, 636.2, 1519.0), (-551.6, 835.1, 1295.0), (-299.2, 1133.0, 1068.0), (811.1, 444.7, 618.2), (824.2, 242.6, 841.6), (789.8, 636.2, 618.2), (557.9, -117.2, 1068.0), (408.6, -243.5, 1068.0), (237.3, -322.9, 1068.0), (39.02, -350.0, 1068.0), (-174.1, -322.9, 1068.0), (-494.2, -107.5, 1295.0), (-671.1, 444.7, 1519.0), (-409.9, 1007.0, 1068.0), (-128.8, 1199.0, 841.6), (275.4, 1199.0, 841.6), (469.4, 1121.0, 841.6), (656.7, 996.9, 841.6), (724.3, 814.6, 618.2), (728.9, 54.25, 841.6), (-386.1, -243.5, 1068.0), (-625.0, 54.25, 1295.0), (-711.9, 444.7, 1295.0), (-661.8, 646.8, 1295.0), (-496.6, 842.0, 1068.0), (-447.7, 996.9, 841.6), (-311.5, 1121.0, 841.6), (73.44, 1226.0, 841.6), (744.4, 444.7, 401.3), (784.6, 253.2, 618.2), (736.1, 618.6, 401.3), (590.1, -107.5, 841.6), (435.7, -231.6, 841.6), (257.9, -309.6, 841.6), (-146.3, -309.6, 841.6), (-565.9, -117.2, 1068.0), (-685.6, 242.6, 1295.0), (-300.4, 1085.0, 618.2), (-120.6, 1159.0, 618.2), (262.3, 1159.0, 618.2), (439.3, 1085.0, 618.2), (593.8, 967.8, 618.2), (677.3, 780.7, 401.3), (704.6, 74.81, 618.2), (59.47, -336.2, 841.6), (-345.2, -231.6, 841.6), (-514.2, -107.5, 841.6), (-667.8, 47.36, 1068.0), (-702.5, 239.0, 1068.0), (-628.9, 650.4, 1068.0), (-552.0, 835.1, 841.6), (-452.4, 967.8, 618.2), (71.47, 1184.0, 618.2), (652.3, 444.7, 194.2), (717.2, 270.8, 401.3), (652.9, 594.4, 194.2), (585.8, -78.41, 618.2), (435.9, -196.0, 618.2), (260.2, -269.9, 618.2), (-122.7, -269.9, 618.2), (-303.9, -196.0, 618.2), (-724.3, 444.7, 1068.0), (-399.6, 919.8, 401.3), (-270.9, 1027.0, 401.3), (-107.9, 1094.0, 401.3), (239.9, 1094.0, 401.3), (401.1, 1027.0, 401.3), (550.6, 919.8, 401.3), (622.6, 733.9, 194.2), (649.8, 108.7, 401.3), (69.58, -295.1, 618.2), (-460.4, -78.41, 618.2), (-623.7, 54.25, 841.6), (-684.3, 242.6, 841.6), (-660.5, 646.8, 841.6), (-557.0, 814.6, 618.2), (66.6, 1117.0, 401.3), (536.1, 444.7, 0.0), (634.4, 295.0, 194.2), (524.7, 563.8, 0.0), (554.0, -30.43, 401.3), (420.6, -137.2, 401.3), (258.9, -204.3, 401.3), (-88.9, -204.3, 401.3), (-251.3, -137.2, 401.3), (-396.3, -30.43, 401.3), (-710.6, 444.7, 841.6), (-486.5, 780.7, 401.3), (-291.7, 853.6, 194.2), (-183.8, 945.5, 194.2), (-50.27, 1003.0, 194.2), (249.1, 1003.0, 194.2), (394.6, 945.5, 194.2), (526.2, 853.6, 194.2), (493.6, 674.9, 0.0), (587.6, 155.5, 194.2), (84.49, -227.2, 401.3), (-576.7, 74.81, 618.2), (-644.6, 253.2, 618.2), (-639.4, 636.2, 618.2), (97.22, 1023.0, 194.2), (532.4, 325.5, 0.0), (509.8, 35.75, 194.2), (400.0, -56.16, 194.2), (264.9, -113.9, 194.2), (-34.5, -113.9, 194.2), (-178.3, -56.16, 194.2), (-308.1, 35.75, 194.2), (-514.0, 108.7, 401.3), (-668.5, 444.7, 618.2), (-562.0, 618.6, 401.3), (-379.1, 733.9, 194.2), (-218.3, 770.2, 0.0), (-118.8, 843.4, 0.0), (-7.481, 889.4, 0.0), (230.8, 889.4, 0.0), (341.6, 843.4, 0.0), (432.7, 770.2, 0.0), (504.2, 214.5, 0.0), (116.0, -133.6, 194.2), (-580.9, 270.8, 401.3), (111.7, 905.1, 0.0), (442.6, 119.2, 0.0), (350.1, 45.99, 0.0), (238.3, 0.0, 0.0), (0.0, 0.0, 0.0), (-110.3, 45.99, 0.0), (-208.5, 119.2, 0.0), (-414.1, 155.5, 194.2), (-599.4, 444.7, 401.3), (-464.4, 594.4, 194.2), (-303.8, 674.9, 0.0), (118.6, -15.69, 0.0), (-482.8, 295.0, 194.2), (-293.2, 214.5, 0.0), (-504.4, 444.7, 194.2), (-364.7, 563.8, 0.0), (-357.0, 325.5, 0.0), (-384.7, 444.7, 0.0)], [], [(0, 1, 2), (3, 1, 0), (1, 4, 2), (5, 0, 2), (3, 6, 1), (5, 3, 0), (6, 4, 1), (2, 4, 7), (5, 2, 8), (9, 6, 3), (10, 3, 5), (6, 11, 4), (4, 11, 7), (7, 12, 2), (2, 13, 8), (14, 5, 8), (9, 15, 6), (16, 9, 3), (16, 3, 10), (14, 10, 5), (15, 11, 6), (11, 17, 7), (7, 17, 12), (12, 18, 2), (2, 19, 13), (13, 20, 8), (8, 20, 14), (9, 21, 15), (16, 22, 9), (16, 10, 14), (15, 23, 11), (11, 23, 17), (12, 17, 24), (12, 25, 18), (2, 18, 26), (2, 27, 19), (19, 28, 13), (13, 28, 20), (14, 20, 29), (22, 21, 9), (21, 23, 15), (30, 22, 16), (31, 16, 14), (23, 32, 17), (17, 32, 24), (12, 24, 25), (18, 25, 33), (26, 18, 33), (2, 26, 34), (2, 35, 27), (19, 27, 36), (19, 36, 28), (28, 37, 20), (20, 37, 29), (14, 29, 31), (22, 38, 21), (21, 39, 23), (30, 40, 22), (31, 30, 16), (23, 39, 32), (24, 32, 41), (24, 42, 25), (25, 43, 33), (26, 33, 44), (26, 44, 34), (2, 34, 45), (2, 46, 35), (35, 36, 27), (47, 28, 36), (28, 47, 37), (37, 48, 29), (31, 29, 49), (40, 38, 22), (38, 39, 21), (50, 40, 30), (51, 30, 31), (39, 52, 32), (32, 52, 41), (24, 41, 42), (25, 42, 43), (33, 43, 53), (44, 33, 53), (45, 34, 44), (2, 45, 54), (2, 55, 46), (46, 56, 35), (35, 56, 36), (56, 47, 36), (47, 57, 37), (37, 57, 48), (29, 48, 49), (31, 49, 51), (58, 38, 40), (38, 59, 39), (50, 58, 40), (51, 50, 30), (39, 59, 52), (52, 60, 41), (41, 61, 42), (43, 42, 62), (53, 43, 63), (64, 44, 53), (45, 44, 64), (54, 45, 64), (2, 54, 65), (55, 2, 66), (46, 55, 67), (46, 67, 56), (47, 56, 68), (47, 68, 57), (57, 69, 48), (48, 70, 49), (49, 71, 51), (58, 72, 38), (72, 59, 38), (73, 58, 50), (51, 74, 50), (59, 75, 52), (52, 75, 60), (41, 60, 61), (42, 61, 62), (43, 62, 63), (53, 63, 76), (64, 53, 77), (54, 64, 78), (54, 78, 65), (2, 65, 79), (66, 2, 80), (81, 55, 66), (55, 81, 67), (56, 67, 68), (68, 82, 57), (82, 69, 57), (48, 69, 70), (49, 70, 71), (51, 71, 74), (83, 72, 58), (72, 84, 59), (73, 83, 58), (74, 73, 50), (59, 84, 75), (75, 85, 60), (60, 86, 61), (61, 87, 62), (63, 62, 88), (63, 88, 76), (53, 76, 77), (64, 77, 78), (65, 78, 89), (79, 65, 89), (2, 79, 90), (80, 2, 91), (66, 80, 92), (81, 66, 93), (81, 94, 67), (67, 94, 68), (68, 94, 82), (82, 95, 69), (70, 69, 96), (70, 97, 71), (74, 71, 98), (72, 83, 99), (99, 84, 72), (73, 100, 83), (74, 101, 73), (84, 102, 75), (75, 102, 85), (60, 85, 86), (61, 86, 87), (62, 87, 88), (76, 88, 103), (77, 76, 104), (78, 77, 104), (89, 78, 104), (79, 89, 105), (90, 79, 105), (2, 90, 91), (80, 91, 106), (92, 80, 106), (93, 66, 92), (107, 81, 93), (81, 107, 94), (94, 108, 82), (82, 108, 95), (69, 95, 96), (70, 96, 97), (71, 97, 98), (74, 98, 101), (83, 109, 99), (99, 110, 84), (101, 100, 73), (100, 109, 83), (84, 110, 102), (102, 111, 85), (85, 112, 86), (87, 86, 113), (87, 114, 88), (88, 114, 103), (76, 103, 115), (104, 76, 115), (89, 104, 116), (105, 89, 116), (90, 105, 117), (91, 90, 117), (91, 117, 106), (92, 106, 118), (93, 92, 119), (107, 93, 120), (107, 108, 94), (108, 121, 95), (95, 122, 96), (97, 96, 123), (97, 124, 98), (98, 125, 101), (99, 109, 126), (126, 110, 99), (101, 127, 100), (100, 128, 109), (110, 129, 102), (102, 129, 111), (85, 111, 112), (86, 112, 113), (87, 113, 114), (103, 114, 130), (115, 103, 131), (116, 104, 115), (105, 116, 132), (117, 105, 132), (106, 117, 133), (106, 133, 118), (119, 92, 118), (120, 93, 119), (134, 107, 120), (107, 134, 108), (134, 121, 108), (121, 122, 95), (96, 122, 135), (96, 135, 123), (97, 123, 124), (98, 124, 125), (101, 125, 127), (109, 136, 126), (126, 137, 110), (127, 128, 100), (128, 138, 109), (110, 137, 129), (129, 139, 111), (111, 140, 112), (113, 112, 141), (113, 142, 114), (114, 142, 130), (131, 103, 130), (143, 115, 131), (116, 115, 143), (132, 116, 143), (117, 132, 133), (118, 133, 144), (119, 118, 145), (146, 120, 119), (134, 120, 146), (134, 147, 121), (121, 148, 122), (148, 135, 122), (123, 135, 149), (123, 149, 124), (124, 150, 125), (125, 151, 127), (109, 138, 136), (136, 137, 126), (127, 152, 128), (128, 153, 138), (137, 154, 129), (129, 154, 139), (111, 139, 140), (112, 140, 141), (113, 141, 142), (130, 142, 155), (131, 130, 156), (143, 131, 157), (132, 143, 158), (133, 132, 158), (133, 158, 144), (118, 144, 145), (159, 119, 145), (146, 119, 159), (147, 134, 146), (121, 147, 148), (148, 160, 135), (135, 161, 149), (124, 149, 150), (125, 150, 151), (127, 151, 152), (138, 162, 136), (136, 163, 137), (152, 153, 128), (153, 162, 138), (137, 163, 154), (154, 164, 139), (139, 165, 140), (141, 140, 166), (142, 141, 167), (142, 167, 155), (156, 130, 155), (157, 131, 156), (158, 143, 157), (144, 158, 168), (145, 144, 169), (159, 145, 170), (171, 146, 159), (147, 146, 171), (147, 172, 148), (148, 172, 160), (160, 161, 135), (161, 173, 149), (150, 149, 173), (151, 150, 174), (151, 175, 152), (136, 162, 176), (176, 163, 136), (152, 177, 153), (153, 178, 162), (163, 179, 154), (154, 179, 164), (139, 164, 165), (140, 165, 166), (141, 166, 167), (155, 167, 180), (156, 155, 181), (157, 156, 182), (158, 157, 168), (144, 168, 169), (145, 169, 170), (183, 159, 170), (171, 159, 183), (172, 147, 171), (172, 184, 160), (160, 185, 161), (161, 186, 173), (150, 173, 174), (151, 174, 175), (152, 175, 177), (162, 187, 176), (176, 188, 163), (177, 178, 153), (178, 187, 162), (188, 179, 163), (179, 189, 164), (165, 164, 190), (165, 191, 166), (166, 191, 167), (180, 167, 192), (181, 155, 180), (182, 156, 181), (168, 157, 182), (169, 168, 193), (170, 169, 194), (195, 183, 170), (196, 171, 183), (172, 171, 196), (172, 196, 184), (160, 184, 185), (161, 185, 186), (186, 197, 173), (174, 173, 198), (174, 199, 175), (175, 200, 177), (187, 201, 176), (201, 188, 176), (177, 200, 178), (178, 202, 187), (188, 203, 179), (203, 189, 179), (164, 189, 190), (165, 190, 191), (167, 191, 192), (180, 192, 204), (181, 180, 205), (182, 181, 206), (168, 182, 193), (169, 193, 194), (170, 194, 207), (196, 183, 195), (195, 170, 207), (196, 208, 184), (184, 209, 185), (185, 210, 186), (186, 211, 197), (173, 197, 198), (174, 198, 199), (175, 199, 200), (187, 212, 201), (201, 213, 188), (200, 202, 178), (202, 212, 187), (213, 203, 188), (203, 214, 189), (190, 189, 214), (191, 190, 215), (191, 216, 192), (204, 192, 217), (205, 180, 204), (181, 205, 206), (193, 182, 206), (194, 193, 218), (207, 194, 219), (208, 196, 195), (195, 207, 220), (184, 208, 209), (210, 185, 209), (186, 210, 211), (211, 221, 197), (198, 197, 222), (198, 223, 199), (199, 224, 200), (212, 225, 201), (225, 213, 201), (200, 224, 202), (202, 226, 212), (213, 227, 203), (227, 214, 203), (190, 214, 215), (191, 215, 216), (192, 216, 217), (204, 217, 228), (205, 204, 229), (206, 205, 230), (193, 206, 218), (194, 218, 219), (207, 219, 220), (208, 195, 231), (231, 195, 220), (209, 208, 232), (209, 233, 210), (210, 234, 211), (211, 235, 221), (197, 221, 222), (198, 222, 223), (199, 223, 224), (212, 236, 225), (225, 237, 213), (224, 226, 202), (226, 236, 212), (237, 227, 213), (227, 238, 214), (214, 238, 215), (216, 215, 239), (216, 240, 217), (228, 217, 241), (204, 228, 229), (205, 229, 230), (218, 206, 230), (219, 218, 242), (220, 219, 243), (232, 208, 231), (231, 220, 244), (233, 209, 232), (210, 233, 245), (210, 245, 234), (211, 234, 246), (211, 246, 235), (221, 235, 247), (221, 248, 222), (222, 249, 223), (224, 223, 250), (236, 251, 225), (251, 237, 225), (224, 250, 226), (226, 252, 236), (237, 253, 227), (253, 238, 227), (215, 238, 239), (216, 239, 240), (217, 240, 241), (228, 241, 254), (229, 228, 255), (230, 229, 256), (218, 230, 242), (219, 242, 243), (220, 243, 244), (232, 231, 257), (257, 231, 244), (233, 232, 258), (233, 258, 245), (245, 259, 234), (234, 259, 246), (235, 246, 260), (235, 261, 247), (221, 247, 248), (222, 248, 249), (223, 249, 250), (236, 262, 251), (251, 263, 237), (250, 252, 226), (252, 262, 236), (263, 253, 237), (253, 264, 238), (238, 264, 239), (240, 239, 265), (241, 240, 266), (241, 267, 254), (228, 254, 268), (228, 268, 255), (229, 255, 269), (256, 229, 269), (242, 230, 256), (243, 242, 270), (244, 243, 271), (258, 232, 257), (272, 257, 244), (245, 258, 273), (245, 273, 259), (274, 246, 259), (260, 246, 274), (235, 260, 261), (247, 261, 275), (247, 276, 248), (249, 248, 277), (249, 278, 250), (262, 279, 251), (279, 263, 251), (250, 278, 252), (252, 280, 262), (263, 281, 253), (281, 264, 253), (239, 264, 265), (240, 265, 266), (241, 266, 267), (254, 267, 282), (254, 283, 268), (255, 268, 284), (269, 255, 284), (270, 256, 269), (242, 256, 270), (243, 270, 271), (244, 271, 285), (258, 257, 272), (272, 244, 285), (258, 272, 273), (259, 273, 286), (274, 259, 286), (274, 287, 260), (261, 260, 288), (261, 289, 275), (247, 275, 276), (248, 276, 277), (249, 277, 278), (262, 290, 279), (279, 291, 263), (278, 280, 252), (280, 290, 262), (291, 281, 263), (281, 292, 264), (265, 264, 292), (265, 293, 266), (267, 266, 294), (267, 295, 282), (254, 282, 283), (268, 283, 296), (284, 268, 296), (297, 269, 284), (270, 269, 297), (271, 270, 297), (285, 271, 298), (272, 285, 299), (273, 272, 299), (273, 299, 286), (274, 286, 300), (274, 300, 287), (260, 287, 288), (261, 288, 289), (275, 289, 301), (275, 302, 276), (276, 303, 277), (278, 277, 304), (290, 305, 279), (305, 291, 279), (278, 304, 280), (280, 306, 290), (291, 307, 281), (307, 292, 281), (265, 292, 293), (266, 293, 294), (267, 294, 295), (282, 295, 308), (282, 309, 283), (296, 283, 310), (311, 284, 296), (297, 284, 311), (271, 297, 298), (285, 298, 312), (299, 285, 312), (286, 299, 313), (286, 313, 300), (287, 300, 314), (287, 315, 288), (288, 316, 289), (289, 317, 301), (275, 301, 302), (276, 302, 303), (277, 303, 304), (318, 305, 290), (305, 319, 291), (304, 306, 280), (306, 318, 290), (319, 307, 291), (292, 307, 320), (292, 320, 293), (294, 293, 321), (295, 294, 322), (295, 323, 308), (282, 308, 309), (283, 309, 310), (324, 296, 310), (324, 311, 296), (298, 297, 311), (312, 298, 325), (299, 312, 313), (300, 313, 326), (300, 326, 314), (287, 314, 315), (288, 315, 316), (289, 316, 317), (301, 317, 327), (301, 328, 302), (303, 302, 329), (303, 330, 304), (318, 331, 305), (331, 319, 305), (304, 330, 306), (332, 318, 306), (319, 333, 307), (320, 307, 333), (293, 320, 321), (294, 321, 322), (295, 322, 323), (308, 323, 334), (309, 308, 335), (309, 336, 310), (337, 324, 310), (325, 311, 324), (325, 298, 311), (312, 325, 338), (313, 312, 338), (313, 338, 326), (314, 326, 339), (315, 314, 340), (316, 315, 341), (316, 342, 317), (317, 342, 327), (301, 327, 328), (302, 328, 329), (303, 329, 330), (343, 331, 318), (319, 331, 344), (330, 332, 306), (332, 343, 318), (319, 344, 333), (320, 333, 345), (321, 320, 345), (321, 346, 322), (323, 322, 347), (323, 348, 334), (308, 334, 335), (309, 335, 336), (337, 310, 336), (349, 324, 337), (349, 325, 324), (338, 325, 349), (326, 338, 350), (326, 351, 339), (314, 339, 340), (315, 340, 352), (315, 352, 341), (316, 341, 342), (342, 353, 327), (327, 353, 328), (329, 328, 354), (329, 355, 330), (343, 356, 331), (344, 331, 356), (357, 332, 330), (358, 343, 332), (333, 344, 359), (333, 359, 345), (321, 345, 346), (322, 346, 347), (323, 347, 348), (334, 348, 360), (335, 334, 360), (335, 361, 336), (362, 337, 336), (363, 349, 337), (338, 349, 350), (326, 350, 351), (339, 351, 364), (340, 339, 365), (340, 366, 352), (341, 352, 367), (341, 368, 342), (342, 368, 353), (328, 353, 354), (329, 354, 355), (330, 355, 357), (369, 356, 343), (356, 370, 344), (357, 358, 332), (358, 369, 343), (359, 344, 370), (345, 359, 371), (346, 345, 372), (347, 346, 373), (348, 347, 374), (348, 374, 360), (335, 360, 361), (375, 336, 361), (363, 337, 362), (362, 336, 375), (350, 349, 363), (350, 363, 351), (351, 376, 364), (339, 364, 365), (340, 365, 366), (366, 377, 352), (352, 377, 367), (341, 367, 368), (368, 378, 353), (354, 353, 378), (354, 379, 355), (357, 355, 380), (369, 381, 356), (381, 370, 356), (382, 358, 357), (383, 369, 358), (370, 384, 359), (371, 359, 384), (345, 371, 372), (346, 372, 373), (347, 373, 374), (360, 374, 385), (361, 360, 385), (375, 361, 386), (376, 363, 362), (387, 362, 375), (351, 363, 376), (364, 376, 388), (365, 364, 389), (366, 365, 390), (366, 391, 377), (377, 392, 367), (367, 393, 368), (368, 393, 378), (354, 378, 379), (355, 379, 380), (357, 380, 382), (369, 394, 381), (381, 395, 370), (382, 383, 358), (383, 396, 369), (370, 395, 384), (371, 384, 397), (372, 371, 398), (373, 372, 399), (373, 400, 374), (385, 374, 400), (361, 385, 386), (375, 386, 401), (376, 362, 387), (387, 375, 401), (388, 376, 387), (364, 388, 389), (365, 389, 390), (391, 366, 390), (391, 402, 377), (377, 402, 392), (367, 392, 393), (393, 403, 378), (378, 403, 379), (379, 404, 380), (382, 380, 405), (369, 396, 394), (394, 395, 381), (382, 406, 383), (383, 407, 396), (395, 408, 384), (397, 384, 408), (371, 397, 398), (372, 398, 399), (373, 399, 400), (385, 400, 409), (385, 409, 386), (401, 386, 410), (387, 401, 411), (388, 387, 411), (389, 388, 412), (390, 389, 413), (390, 414, 391), (402, 391, 415), (392, 402, 416), (392, 417, 393), (393, 417, 403), (379, 403, 404), (380, 404, 405), (382, 405, 406), (396, 418, 394), (394, 419, 395), (406, 407, 383), (407, 420, 396), (395, 419, 408), (408, 421, 397), (398, 397, 422), (399, 398, 423), (400, 399, 424), (409, 400, 424), (386, 409, 410), (401, 410, 425), (411, 401, 425), (388, 411, 412), (389, 412, 413), (414, 390, 413), (414, 415, 391), (402, 415, 426), (402, 426, 416), (392, 416, 417), (417, 427, 403), (404, 403, 427), (404, 428, 405), (405, 429, 406), (420, 418, 396), (418, 419, 394), (406, 430, 407), (407, 431, 420), (419, 432, 408), (408, 432, 421), (397, 421, 422), (398, 422, 423), (399, 423, 424), (409, 424, 433), (409, 433, 410), (425, 410, 434), (411, 425, 435), (412, 411, 435), (413, 412, 436), (414, 413, 437), (415, 414, 438), (415, 439, 426), (416, 426, 440), (416, 441, 417), (417, 441, 427), (404, 427, 428), (405, 428, 429), (406, 429, 430), (420, 442, 418), (418, 443, 419), (430, 431, 407), (431, 444, 420), (419, 443, 432), (432, 445, 421), (422, 421, 446), (423, 422, 447), (423, 448, 424), (433, 424, 448), (410, 433, 434), (425, 434, 449), (435, 425, 449), (412, 435, 436), (413, 436, 437), (438, 414, 437), (415, 438, 439), (426, 439, 450), (426, 450, 440), (416, 440, 441), (441, 451, 427), (428, 427, 451), (429, 428, 452), (429, 453, 430), (444, 442, 420), (442, 443, 418), (454, 431, 430), (444, 431, 455), (443, 456, 432), (456, 445, 432), (421, 445, 446), (422, 446, 447), (423, 447, 448), (433, 448, 457), (434, 433, 457), (449, 434, 458), (435, 449, 459), (436, 435, 459), (437, 436, 460), (438, 437, 461), (438, 461, 439), (439, 462, 450), (450, 463, 440), (440, 464, 441), (441, 464, 451), (428, 451, 452), (429, 452, 453), (430, 453, 454), (444, 465, 442), (442, 466, 443), (455, 431, 454), (467, 444, 455), (443, 466, 456), (456, 468, 445), (469, 446, 445), (446, 470, 447), (447, 471, 448), (457, 448, 471), (434, 457, 458), (449, 458, 472), (459, 449, 472), (436, 459, 460), (437, 460, 473), (461, 437, 473), (439, 461, 462), (474, 450, 462), (450, 474, 463), (440, 463, 464), (464, 475, 451), (451, 475, 452), (453, 452, 476), (453, 477, 454), (465, 444, 467), (465, 466, 442), (454, 478, 455), (467, 455, 479), (466, 480, 456), (480, 468, 456), (468, 469, 445), (446, 469, 470), (447, 470, 471), (457, 471, 481), (457, 481, 458), (472, 458, 482), (459, 472, 483), (460, 459, 483), (473, 460, 484), (461, 473, 485), (462, 461, 486), (474, 462, 487), (474, 488, 463), (463, 489, 464), (464, 489, 475), (452, 475, 476), (453, 476, 477), (454, 477, 478), (467, 490, 465), (465, 491, 466), (479, 455, 478), (479, 492, 467), (466, 491, 480), (480, 493, 468), (494, 469, 468), (469, 495, 470), (471, 470, 496), (471, 496, 481), (458, 481, 482), (472, 482, 497), (483, 472, 497), (460, 483, 484), (473, 484, 485), (486, 461, 485), (487, 462, 486), (498, 474, 487), (474, 498, 488), (463, 488, 489), (489, 499, 475), (475, 500, 476), (501, 477, 476), (502, 478, 477), (492, 490, 467), (490, 491, 465), (479, 478, 503), (504, 492, 479), (491, 505, 480), (480, 505, 493), (493, 494, 468), (469, 494, 495), (470, 495, 496), (481, 496, 506), (482, 481, 506), (497, 482, 507), (483, 497, 508), (484, 483, 508), (485, 484, 509), (510, 486, 485), (487, 486, 510), (498, 487, 511), (498, 512, 488), (488, 499, 489), (475, 499, 500), (476, 500, 501), (502, 477, 501), (503, 478, 502), (492, 513, 490), (490, 514, 491), (503, 504, 479), (504, 515, 492), (491, 514, 505), (505, 516, 493), (493, 517, 494), (495, 494, 518), (496, 495, 519), (496, 519, 506), (482, 506, 507), (497, 507, 520), (508, 497, 520), (484, 508, 509), (485, 509, 521), (510, 485, 521), (511, 487, 510), (522, 498, 511), (498, 522, 512), (488, 512, 499), (499, 523, 500), (501, 500, 524), (525, 502, 501), (526, 503, 502), (515, 513, 492), (513, 514, 490), (504, 503, 527), (528, 515, 504), (514, 529, 505), (505, 529, 516), (493, 516, 517), (494, 517, 518), (495, 518, 519), (506, 519, 530), (506, 530, 507), (507, 531, 520), (508, 520, 532), (509, 508, 532), (521, 509, 533), (534, 510, 521), (511, 510, 534), (522, 511, 535), (522, 536, 512), (512, 523, 499), (500, 523, 524), (501, 524, 525), (526, 502, 525), (527, 503, 526), (515, 537, 513), (513, 538, 514), (527, 528, 504), (528, 539, 515), (514, 538, 529), (529, 540, 516), (516, 541, 517), (518, 517, 542), (519, 518, 543), (519, 543, 530), (507, 530, 531), (531, 544, 520), (520, 544, 532), (509, 532, 533), (521, 533, 545), (534, 521, 545), (535, 511, 534), (546, 522, 535), (522, 546, 536), (512, 536, 523), (523, 547, 524), (525, 524, 548), (526, 525, 549), (550, 527, 526), (539, 537, 515), (537, 538, 513), (551, 528, 527), (552, 539, 528), (538, 553, 529), (529, 553, 540), (516, 540, 541), (517, 541, 542), (518, 542, 543), (530, 543, 554), (530, 554, 531), (544, 531, 555), (544, 556, 532), (532, 556, 533), (545, 533, 557), (558, 534, 545), (535, 534, 558), (535, 559, 546), (546, 560, 536), (536, 547, 523), (524, 547, 548), (525, 548, 549), (526, 549, 550), (550, 551, 527), (539, 561, 537), (537, 562, 538), (551, 552, 528), (552, 563, 539), (538, 562, 553), (553, 564, 540), (540, 565, 541), (542, 541, 566), (543, 542, 567), (543, 568, 554), (531, 554, 555), (544, 555, 569), (556, 544, 569), (533, 556, 557), (570, 545, 557), (558, 545, 570), (559, 535, 558), (559, 571, 546), (546, 571, 560), (536, 560, 547), (547, 572, 548), (549, 548, 573), (550, 549, 574), (575, 551, 550), (563, 561, 539), (561, 562, 537), (576, 552, 551), (577, 563, 552), (562, 578, 553), (553, 578, 564), (540, 564, 565), (541, 565, 566), (542, 566, 567), (543, 567, 568), (555, 554, 568), (569, 555, 579), (556, 569, 580), (556, 580, 557), (570, 557, 581), (582, 558, 570), (559, 558, 582), (559, 583, 571), (571, 584, 560), (560, 572, 547), (548, 572, 573), (549, 573, 574), (550, 574, 575), (551, 575, 576), (563, 585, 561), (561, 586, 562), (576, 577, 552), (577, 587, 563), (562, 586, 578), (578, 588, 564), (564, 589, 565), (565, 590, 566), (566, 591, 567), (568, 567, 592), (555, 568, 579), (569, 579, 593), (580, 569, 593), (557, 580, 581), (570, 581, 594), (582, 570, 594), (583, 559, 582), (583, 595, 571), (571, 595, 584), (560, 584, 572), (572, 596, 573), (573, 597, 574), (574, 598, 575), (576, 575, 599), (563, 587, 585), (585, 586, 561), (576, 600, 577), (577, 601, 587), (586, 602, 578), (578, 602, 588), (564, 588, 589), (565, 589, 590), (566, 590, 591), (567, 591, 592), (579, 568, 592), (593, 579, 603), (580, 593, 604), (581, 580, 604), (594, 581, 605), (606, 582, 594), (583, 582, 606), (595, 583, 607), (595, 608, 584), (572, 584, 596), (573, 596, 597), (574, 597, 598), (575, 598, 599), (576, 599, 600), (587, 609, 585), (585, 610, 586), (600, 601, 577), (601, 611, 587), (610, 602, 586), (602, 612, 588), (588, 613, 589), (589, 614, 590), (590, 615, 591), (592, 591, 616), (579, 592, 603), (593, 603, 617), (604, 593, 617), (581, 604, 605), (618, 594, 605), (606, 594, 618), (607, 583, 606), (619, 595, 607), (608, 595, 619), (584, 608, 596), (596, 620, 597), (598, 597, 621), (598, 622, 599), (599, 623, 600), (587, 611, 609), (609, 610, 585), (600, 623, 601), (601, 624, 611), (610, 625, 602), (625, 612, 602), (588, 612, 613), (589, 613, 614), (590, 614, 615), (591, 615, 616), (603, 592, 616), (617, 603, 626), (604, 617, 627), (605, 604, 627), (618, 605, 628), (629, 606, 618), (607, 606, 629), (619, 607, 630), (608, 619, 631), (596, 608, 632), (596, 632, 620), (597, 620, 633), (597, 633, 621), (598, 621, 622), (599, 622, 623), (611, 634, 609), (609, 635, 610), (623, 624, 601), (624, 636, 611), (635, 625, 610), (625, 637, 612), (612, 637, 613), (613, 638, 614), (614, 639, 615), (616, 615, 640), (603, 616, 626), (617, 626, 641), (627, 617, 641), (605, 627, 642), (628, 605, 642), (629, 618, 628), (630, 607, 629), (619, 630, 631), (608, 631, 632), (632, 643, 620), (633, 620, 644), (633, 645, 621), (621, 646, 622), (622, 647, 623), (611, 636, 634), (634, 635, 609), (623, 647, 624), (624, 648, 636), (635, 649, 625), (649, 637, 625), (613, 637, 638), (614, 638, 639), (615, 639, 650), (615, 650, 640), (616, 640, 651), (626, 616, 651), (641, 626, 652), (627, 641, 653), (642, 627, 653), (628, 642, 654), (655, 629, 628), (630, 629, 655), (631, 630, 656), (632, 631, 657), (632, 657, 643), (620, 643, 644), (633, 644, 658), (633, 658, 645), (621, 645, 646), (622, 646, 647), (636, 659, 634), (634, 660, 635), (647, 648, 624), (648, 661, 636), (660, 649, 635), (649, 662, 637), (637, 662, 638), (638, 663, 639), (650, 639, 664), (650, 665, 640), (651, 640, 666), (626, 651, 652), (653, 641, 652), (642, 653, 654), (628, 654, 667), (655, 628, 667), (630, 655, 656), (631, 656, 657), (657, 668, 643), (643, 669, 644), (644, 670, 658), (658, 671, 645), (646, 645, 672), (646, 673, 647), (636, 661, 659), (659, 660, 634), (647, 673, 648), (648, 674, 661), (660, 675, 649), (675, 662, 649), (638, 662, 663), (639, 663, 664), (650, 664, 676), (650, 676, 665), (640, 665, 666), (651, 666, 677), (652, 651, 677), (678, 653, 652), (654, 653, 678), (667, 654, 679), (655, 667, 680), (656, 655, 680), (657, 656, 681), (657, 681, 668), (643, 668, 669), (644, 669, 670), (658, 670, 682), (658, 682, 671), (645, 671, 672), (646, 672, 673), (661, 683, 659), (659, 684, 660), (673, 674, 648), (674, 685, 661), (684, 675, 660), (675, 686, 662), (663, 662, 686), (663, 687, 664), (676, 664, 688), (665, 676, 689), (666, 665, 690), (677, 666, 691), (678, 652, 677), (679, 654, 678), (667, 679, 692), (680, 667, 692), (656, 680, 681), (668, 681, 693), (669, 668, 694), (669, 695, 670), (670, 696, 682), (682, 697, 671), (671, 698, 672), (672, 699, 673), (661, 685, 683), (683, 684, 659), (673, 699, 674), (674, 700, 685), (684, 701, 675), (701, 686, 675), (663, 686, 687), (664, 687, 688), (676, 688, 702), (676, 702, 689), (665, 689, 690), (666, 690, 691), (703, 677, 691), (703, 678, 677), (679, 678, 703), (692, 679, 704), (680, 692, 705), (681, 680, 705), (681, 705, 693), (668, 693, 694), (669, 694, 695), (670, 695, 696), (682, 696, 706), (682, 706, 697), (671, 697, 698), (672, 698, 699), (683, 707, 684), (699, 700, 674), (707, 701, 684), (701, 708, 686), (686, 708, 687), (688, 687, 709), (702, 688, 710), (689, 702, 711), (690, 689, 712), (691, 690, 713), (714, 703, 691), (704, 679, 703), (692, 704, 715), (705, 692, 715), (693, 705, 716), (694, 693, 717), (695, 694, 718), (695, 719, 696), (706, 696, 720), (706, 721, 697), (697, 722, 698), (698, 723, 699), (699, 723, 700), (707, 724, 701), (724, 708, 701), (687, 708, 709), (688, 709, 710), (702, 710, 725), (702, 725, 711), (689, 711, 712), (690, 712, 713), (714, 691, 713), (704, 703, 714), (715, 704, 726), (705, 715, 716), (693, 716, 717), (694, 717, 718), (695, 718, 719), (696, 719, 720), (706, 720, 727), (706, 727, 721), (697, 721, 722), (698, 722, 723), (724, 728, 708), (708, 728, 709), (709, 729, 710), (725, 710, 730), (711, 725, 731), (712, 711, 732), (713, 712, 733), (734, 714, 713), (726, 704, 714), (735, 715, 726), (716, 715, 735), (717, 716, 736), (718, 717, 737), (709, 728, 729), (710, 729, 730), (725, 730, 738), (725, 738, 731), (711, 731, 732), (712, 732, 733), (734, 713, 733), (726, 714, 734), (735, 726, 739), (716, 735, 736), (717, 736, 737), (740, 734, 733), (739, 726, 734), (735, 739, 741), (736, 735, 741), (737, 736, 742), (739, 734, 740), (741, 739, 743), (736, 741, 742), (743, 739, 740), (741, 743, 744), (742, 741, 744)])
me_mesh1_geometry_001.polygons.foreach_set('use_smooth', [True] * 1464)
me_mesh1_geometry_001.materials.append(mat_material_0_16_001)
me_mesh1_geometry_001.use_remesh_preserve_volume = False
me_mesh1_geometry_001.use_remesh_preserve_attributes = False
me_mesh1_geometry_001.use_mirror_vertex_groups = False
me_mesh1_geometry_001.update()

# ---- objects
ob_camera_002 = bpy.data.objects.new('Camera.002', cam_camera_camera_001)
ob_model_001 = bpy.data.objects.new('Model.001', None)
ob_group1_001 = bpy.data.objects.new('Group1.001', None)
ob_group3_001 = bpy.data.objects.new('Group3.001', None)
ob_mesh2 = bpy.data.objects.new('mesh2', me_mesh2_geometry_001)
ob_group2_001 = bpy.data.objects.new('Group2.001', None)
ob_mesh1 = bpy.data.objects.new('mesh1', me_mesh1_geometry_001)
ob_camera_001 = bpy.data.objects.new('Camera.001', cam_camera_camera)
ob_model = bpy.data.objects.new('Model', None)
ob_group1 = bpy.data.objects.new('Group1', None)
ob_group3 = bpy.data.objects.new('Group3', None)
ob_group2 = bpy.data.objects.new('Group2', None)
ob_lamp = bpy.data.objects.new('Lamp', light_lamp)
ob_camera = bpy.data.objects.new('Camera', cam_camera)

# ---- transforms, parenting, visibility, modifiers, constraints
ob_camera_002.location = (-16.54, -204.2, 74.94)
ob_camera_002.rotation_euler = (1.487, 3.011e-07, -0.08565)
ob_camera_002.scale = (0.0254, 0.0254, 0.0254)
ob_camera_002.lineart.crease_threshold = 0.0
ob_model_001.location = (0.0, 0.0, 0.0)
ob_model_001.scale = (0.0254, 0.0254, 0.0254)
ob_model_001.empty_image_offset = (0.0, 0.0)
ob_model_001.lineart.crease_threshold = 0.0
ob_group1_001.parent = ob_model_001
ob_group1_001.location = (0.0, 0.0, 0.0)
ob_group1_001.empty_image_offset = (0.0, 0.0)
ob_group1_001.lineart.crease_threshold = 0.0
ob_group3_001.parent = ob_group1_001
ob_group3_001.location = (0.0, 0.0, 0.0)
ob_group3_001.empty_image_offset = (0.0, 0.0)
ob_group3_001.lineart.crease_threshold = 0.0
ob_mesh2.parent = ob_group3_001
ob_mesh2.location = (0.0, 0.0, 0.0)
ob_mesh2.lineart.crease_threshold = 0.0
ob_group2_001.parent = ob_group1_001
ob_group2_001.location = (0.0, 0.0, 0.0)
ob_group2_001.empty_image_offset = (0.0, 0.0)
ob_group2_001.lineart.crease_threshold = 0.0
ob_mesh1.parent = ob_group2_001
ob_mesh1.location = (0.0, 0.0, 0.0)
ob_mesh1.lineart.crease_threshold = 0.0
ob_camera_001.location = (-16.54, -204.2, 74.94)
ob_camera_001.rotation_euler = (1.487, 3.011e-07, -0.08565)
ob_camera_001.scale = (0.0254, 0.0254, 0.0254)
ob_camera_001.lineart.crease_threshold = 0.0
ob_model.location = (0.0, 0.0, 0.0)
ob_model.scale = (0.0254, 0.0254, 0.0254)
ob_model.empty_image_offset = (0.0, 0.0)
ob_model.lineart.crease_threshold = 0.0
ob_group1.parent = ob_model
ob_group1.location = (0.0, 0.0, 0.0)
ob_group1.empty_image_offset = (0.0, 0.0)
ob_group1.lineart.crease_threshold = 0.0
ob_group3.parent = ob_group1
ob_group3.location = (0.0, 0.0, 0.0)
ob_group3.empty_image_offset = (0.0, 0.0)
ob_group3.lineart.crease_threshold = 0.0
ob_group2.parent = ob_group1
ob_group2.location = (0.0, 0.0, 0.0)
ob_group2.empty_image_offset = (0.0, 0.0)
ob_group2.lineart.crease_threshold = 0.0
ob_lamp.location = (4.076, 1.005, 5.904)
ob_lamp.rotation_euler = (0.6503, 0.05522, 1.866)
ob_lamp.lock_rotations_4d = False
ob_lamp.empty_display_type = 'ARROWS'
ob_lamp.color = (0.0, 0.0, 0.0, 0.0)
ob_lamp.lineart.crease_threshold = 0.0
ob_camera.location = (7.481, -6.508, 5.344)
ob_camera.rotation_euler = (1.109, 0.01082, 0.8149)
ob_camera.lock_rotations_4d = False
ob_camera.empty_display_type = 'ARROWS'
ob_camera.color = (0.0, 0.0, 0.0, 0.0)
ob_camera.display_type = 'WIRE'
ob_camera.lineart.crease_threshold = 0.0

# ---- collection membership
col_collection_1.objects.link(ob_camera_002)
col_collection_1.objects.link(ob_model_001)
col_collection_1.objects.link(ob_group1_001)
col_collection_1.objects.link(ob_group3_001)
col_collection_1.objects.link(ob_mesh2)
col_collection_1.objects.link(ob_group2_001)
col_collection_1.objects.link(ob_mesh1)
col_collection_1.objects.link(ob_camera_001)
col_collection_1.objects.link(ob_model)
col_collection_1.objects.link(ob_group1)
col_collection_1.objects.link(ob_group3)
col_collection_1.objects.link(ob_group2)
col_collection_1.objects.link(ob_lamp)
col_collection_1.objects.link(ob_camera)

# ---- scene / render settings (as saved in the file)
scene.camera = ob_camera
scene.frame_start = 1; scene.frame_end = 250; scene.frame_set(131)
scene.render.engine = 'BLENDER_EEVEE_NEXT'
scene.render.image_settings.compression = 90
scene.render.resolution_percentage = 50
scene.render.dither_intensity = 0.0
scene.cycles.use_denoising = False
scene.cycles.samples = 10
scene.cycles.sampling_pattern = 'TABULATED_SOBOL'
scene.cycles.light_sampling_threshold = 0.0
scene.cycles.use_adaptive_sampling = False
scene.cycles.use_light_tree = False
scene.cycles.blur_glossy = 0.0
scene.cycles.volume_bounces = 1
scene.cycles.pixel_filter_type = 'GAUSSIAN'
scene.cycles.sample_clamp_indirect = 0.0
scene.view_settings.view_transform = 'Standard'
bpy.context.view_layer.update()
